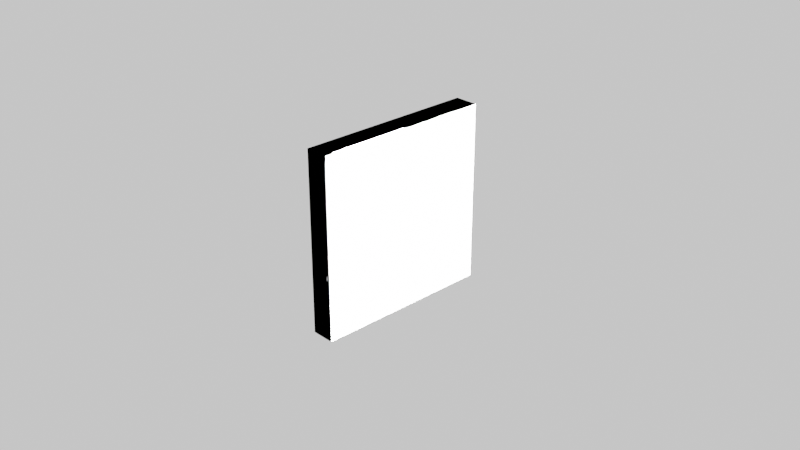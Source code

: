 # Source: Lab3_Ampermetr_PA1.blend  (saved by Blender 3.2.14; exported with 4.5.12 LTS)
import bpy
from mathutils import Matrix  # noqa: F401  (used for matrix-valued properties, if any)

bpy.ops.wm.read_factory_settings(use_empty=True)
scene = bpy.context.scene
scene.name = 'Scene'

# ---- collections
col_collection = bpy.data.collections.new('Collection'); scene.collection.children.link(col_collection)

# ---- materials (node trees are filled in below, after node groups)
mat_material = bpy.data.materials.new('Material')
mat_material.alpha_threshold = 0.0
mat_material.use_transparent_shadow = False
mat_material.diffuse_color = (1.0, 1.0, 1.0, 1.0)
mat_material.roughness = 1.0
mat_material.specular_intensity = 0.9931
mat_material.metallic = 1.0
mat_material.line_color = (0.0, 0.0, 0.0, 1.0)
mat_material_002 = bpy.data.materials.new('Material.002')
mat_material_002.use_transparent_shadow = False
mat_material_002.diffuse_color = (0.0, 0.0, 0.0, 1.0)
mat_material_002.metallic = 1.0
mat_material_003 = bpy.data.materials.new('Material.003')
mat_material_003.use_transparent_shadow = False
mat_material_003.diffuse_color = (0.0, 0.0, 0.0, 1.0)
mat_material_003.metallic = 1.0
mat_material_005 = bpy.data.materials.new('Material.005')
mat_material_005.use_transparent_shadow = False
mat_material_005.preview_render_type = 'FLUID'
mat_material_006 = bpy.data.materials.new('Material.006')
mat_material_006.use_transparent_shadow = False
mat_material_007 = bpy.data.materials.new('Material.007')
mat_material_007.surface_render_method = 'BLENDED'
mat_material_007.blend_method = 'BLEND'
mat_material_007.use_transparent_shadow = False
mat_material_007.roughness = 0.0
mat_material_007.specular_intensity = 1.0
mat_material_001 = bpy.data.materials.new('Material.001')
mat_material_001.use_transparent_shadow = False
mat_material_001.metallic = 1.0
mat_material_037 = bpy.data.materials.new('Material.037')
mat_material_037.use_transparent_shadow = False
mat_material_038 = bpy.data.materials.new('Material.038')
mat_material_038.use_transparent_shadow = False
mat_material_059 = bpy.data.materials.new('Material.059')
mat_material_059.use_transparent_shadow = False
mat_material_069 = bpy.data.materials.new('Material.069')
mat_material_069.use_transparent_shadow = False
mat_material_012 = bpy.data.materials.new('Material.012')
mat_material_012.use_transparent_shadow = False
mat_material_029 = bpy.data.materials.new('Material.029')
mat_material_029.use_transparent_shadow = False
mat_material_070 = bpy.data.materials.new('Material.070')
mat_material_070.use_transparent_shadow = False
mat_material_071 = bpy.data.materials.new('Material.071')
mat_material_071.use_transparent_shadow = False
mat_material_072 = bpy.data.materials.new('Material.072')
mat_material_072.use_transparent_shadow = False
mat_material_073 = bpy.data.materials.new('Material.073')
mat_material_073.use_transparent_shadow = False
mat_material_074 = bpy.data.materials.new('Material.074')
mat_material_074.use_transparent_shadow = False
mat_material_075 = bpy.data.materials.new('Material.075')
mat_material_075.use_transparent_shadow = False
mat_material_076 = bpy.data.materials.new('Material.076')
mat_material_076.use_transparent_shadow = False
mat_material_077 = bpy.data.materials.new('Material.077')
mat_material_077.use_transparent_shadow = False
mat_material_079 = bpy.data.materials.new('Material.079')
mat_material_079.use_transparent_shadow = False
mat_material_080 = bpy.data.materials.new('Material.080')
mat_material_080.use_transparent_shadow = False
mat_material_081 = bpy.data.materials.new('Material.081')
mat_material_081.use_transparent_shadow = False
mat_material_082 = bpy.data.materials.new('Material.082')
mat_material_082.use_transparent_shadow = False
mat_material_083 = bpy.data.materials.new('Material.083')
mat_material_083.use_transparent_shadow = False
mat_material_084 = bpy.data.materials.new('Material.084')
mat_material_084.use_transparent_shadow = False
mat_material_085 = bpy.data.materials.new('Material.085')
mat_material_085.use_transparent_shadow = False
mat_material_086 = bpy.data.materials.new('Material.086')
mat_material_086.use_transparent_shadow = False
mat_material_087 = bpy.data.materials.new('Material.087')
mat_material_087.use_transparent_shadow = False
mat_material_088 = bpy.data.materials.new('Material.088')
mat_material_088.use_transparent_shadow = False
mat_material_089 = bpy.data.materials.new('Material.089')
mat_material_089.use_transparent_shadow = False
mat_material_090 = bpy.data.materials.new('Material.090')
mat_material_090.use_transparent_shadow = False
mat_material_091 = bpy.data.materials.new('Material.091')
mat_material_091.use_transparent_shadow = False
mat_material_092 = bpy.data.materials.new('Material.092')
mat_material_092.use_transparent_shadow = False

# ---- material node trees
mat_material_005.use_nodes = True; mat_material_005.node_tree.nodes.clear()
_N = mat_material_005.node_tree.nodes; _L = mat_material_005.node_tree.links
n0 = _N.new('ShaderNodeBsdfPrincipled'); n0.name = 'Principled BSDF'; n0.location = (10, 300)
n0.distribution = 'GGX'
n0.subsurface_method = 'RANDOM_WALK_SKIN'
n0.inputs[0].default_value = (0.0, 0.0, 0.0, 1.0)
n0.inputs[2].default_value = 0.4034
n0.inputs[3].default_value = 5.95
n0.inputs[14].default_value = (0.0, 0.0, 0.0, 1.0)
n0.inputs[27].default_value = (0.0, 0.0, 0.0, 1.0)
n0.inputs[28].default_value = 1.0
n1 = _N.new('ShaderNodeOutputMaterial'); n1.name = 'Material Output'; n1.location = (300, 300)
_L.new(n0.outputs[0], n1.inputs[0])
n1.is_active_output = True
mat_material_006.use_nodes = True; mat_material_006.node_tree.nodes.clear()
_N = mat_material_006.node_tree.nodes; _L = mat_material_006.node_tree.links
n0 = _N.new('ShaderNodeOutputMaterial'); n0.name = 'Material Output'; n0.location = (300, 300)
n1 = _N.new('ShaderNodeBsdfPrincipled'); n1.name = 'Principled BSDF'; n1.location = (10, 300)
n1.distribution = 'GGX'
n1.subsurface_method = 'RANDOM_WALK_SKIN'
n1.inputs[0].default_value = (0.0, 0.0, 0.0, 1.0)
n1.inputs[2].default_value = 0.1303
n1.inputs[3].default_value = 1.45
n1.inputs[20].default_value = 0.0
n1.inputs[27].default_value = (0.0, 0.0, 0.0, 1.0)
n1.inputs[28].default_value = 1.0
_L.new(n1.outputs[0], n0.inputs[0])
n0.is_active_output = True
mat_material_007.use_nodes = True; mat_material_007.node_tree.nodes.clear()
_N = mat_material_007.node_tree.nodes; _L = mat_material_007.node_tree.links
n0 = _N.new('ShaderNodeOutputMaterial'); n0.name = 'Material Output'; n0.location = (358, 290)
n1 = _N.new('ShaderNodeAttribute'); n1.name = 'Attribute'; n1.location = (-122, -160)
n2 = _N.new('ShaderNodeBsdfPrincipled'); n2.name = 'Principled BSDF'; n2.location = (62, 966)
n2.distribution = 'GGX'
n2.subsurface_method = 'RANDOM_WALK_SKIN'
n2.inputs[1].default_value = 1.0
n2.inputs[2].default_value = 0.0
n2.inputs[3].default_value = 1.45
n2.inputs[4].default_value = 0.3613
n2.inputs[13].default_value = 1.0
n2.inputs[27].default_value = (0.0, 0.0, 0.0, 1.0)
n2.inputs[28].default_value = 1.0
_L.new(n2.outputs[0], n0.inputs[0])
n0.is_active_output = True
mat_material_001.use_nodes = True; mat_material_001.node_tree.nodes.clear()
_N = mat_material_001.node_tree.nodes; _L = mat_material_001.node_tree.links
n0 = _N.new('ShaderNodeBsdfPrincipled'); n0.name = 'Principled BSDF'; n0.location = (10, 300)
n0.distribution = 'GGX'
n0.subsurface_method = 'RANDOM_WALK_SKIN'
n0.inputs[0].default_value = (0.0, 0.0, 0.0, 1.0)
n0.inputs[1].default_value = 0.1933
n0.inputs[3].default_value = 1.45
n0.inputs[27].default_value = (0.0, 0.0, 0.0, 1.0)
n0.inputs[28].default_value = 1.0
n1 = _N.new('ShaderNodeOutputMaterial'); n1.name = 'Material Output'; n1.location = (300, 300)
_L.new(n0.outputs[0], n1.inputs[0])
n1.is_active_output = True
mat_material_037.use_nodes = True; mat_material_037.node_tree.nodes.clear()
_N = mat_material_037.node_tree.nodes; _L = mat_material_037.node_tree.links
n0 = _N.new('ShaderNodeBsdfPrincipled'); n0.name = 'Principled BSDF'; n0.location = (10, 300)
n0.distribution = 'GGX'
n0.subsurface_method = 'RANDOM_WALK_SKIN'
n0.inputs[0].default_value = (0.0, 0.0, 0.0, 1.0)
n0.inputs[1].default_value = 1.0
n0.inputs[3].default_value = 1.45
n0.inputs[27].default_value = (0.0, 0.0, 0.0, 1.0)
n0.inputs[28].default_value = 1.0
n1 = _N.new('ShaderNodeOutputMaterial'); n1.name = 'Material Output'; n1.location = (300, 300)
_L.new(n0.outputs[0], n1.inputs[0])
n1.is_active_output = True
mat_material_038.use_nodes = True; mat_material_038.node_tree.nodes.clear()
_N = mat_material_038.node_tree.nodes; _L = mat_material_038.node_tree.links
n0 = _N.new('ShaderNodeBsdfPrincipled'); n0.name = 'Principled BSDF'; n0.location = (10, 300)
n0.distribution = 'GGX'
n0.subsurface_method = 'RANDOM_WALK_SKIN'
n0.inputs[0].default_value = (0.0, 0.0, 0.0, 1.0)
n0.inputs[1].default_value = 1.0
n0.inputs[3].default_value = 1.45
n0.inputs[27].default_value = (0.0, 0.0, 0.0, 1.0)
n0.inputs[28].default_value = 1.0
n1 = _N.new('ShaderNodeOutputMaterial'); n1.name = 'Material Output'; n1.location = (300, 300)
_L.new(n0.outputs[0], n1.inputs[0])
n1.is_active_output = True
mat_material_059.use_nodes = True; mat_material_059.node_tree.nodes.clear()
_N = mat_material_059.node_tree.nodes; _L = mat_material_059.node_tree.links
n0 = _N.new('ShaderNodeBsdfPrincipled'); n0.name = 'Principled BSDF'; n0.location = (10, 300)
n0.distribution = 'GGX'
n0.subsurface_method = 'RANDOM_WALK_SKIN'
n0.inputs[0].default_value = (0.0, 0.0, 0.0, 1.0)
n0.inputs[1].default_value = 1.0
n0.inputs[3].default_value = 1.45
n0.inputs[27].default_value = (0.0, 0.0, 0.0, 1.0)
n0.inputs[28].default_value = 1.0
n1 = _N.new('ShaderNodeOutputMaterial'); n1.name = 'Material Output'; n1.location = (300, 300)
_L.new(n0.outputs[0], n1.inputs[0])
n1.is_active_output = True
mat_material_069.use_nodes = True; mat_material_069.node_tree.nodes.clear()
_N = mat_material_069.node_tree.nodes; _L = mat_material_069.node_tree.links
n0 = _N.new('ShaderNodeBsdfPrincipled'); n0.name = 'Principled BSDF'; n0.location = (10, 300)
n0.distribution = 'GGX'
n0.subsurface_method = 'RANDOM_WALK_SKIN'
n0.inputs[0].default_value = (0.0, 0.0, 0.0, 1.0)
n0.inputs[3].default_value = 1.45
n0.inputs[27].default_value = (0.0, 0.0, 0.0, 1.0)
n0.inputs[28].default_value = 1.0
n1 = _N.new('ShaderNodeOutputMaterial'); n1.name = 'Material Output'; n1.location = (300, 300)
_L.new(n0.outputs[0], n1.inputs[0])
n1.is_active_output = True
mat_material_012.use_nodes = True; mat_material_012.node_tree.nodes.clear()
_N = mat_material_012.node_tree.nodes; _L = mat_material_012.node_tree.links
n0 = _N.new('ShaderNodeBsdfPrincipled'); n0.name = 'Principled BSDF'; n0.location = (10, 300)
n0.distribution = 'GGX'
n0.subsurface_method = 'RANDOM_WALK_SKIN'
n0.inputs[0].default_value = (0.0, 0.0, 0.0, 1.0)
n0.inputs[1].default_value = 1.0
n0.inputs[3].default_value = 1.45
n0.inputs[27].default_value = (0.0, 0.0, 0.0, 1.0)
n0.inputs[28].default_value = 1.0
n1 = _N.new('ShaderNodeOutputMaterial'); n1.name = 'Material Output'; n1.location = (300, 300)
_L.new(n0.outputs[0], n1.inputs[0])
n1.is_active_output = True
mat_material_029.use_nodes = True; mat_material_029.node_tree.nodes.clear()
_N = mat_material_029.node_tree.nodes; _L = mat_material_029.node_tree.links
n0 = _N.new('ShaderNodeBsdfPrincipled'); n0.name = 'Principled BSDF'; n0.location = (10, 300)
n0.distribution = 'GGX'
n0.subsurface_method = 'RANDOM_WALK_SKIN'
n0.inputs[0].default_value = (0.0, 0.0, 0.0, 1.0)
n0.inputs[1].default_value = 1.0
n0.inputs[3].default_value = 1.45
n0.inputs[27].default_value = (0.0, 0.0, 0.0, 1.0)
n0.inputs[28].default_value = 1.0
n1 = _N.new('ShaderNodeOutputMaterial'); n1.name = 'Material Output'; n1.location = (300, 300)
_L.new(n0.outputs[0], n1.inputs[0])
n1.is_active_output = True
mat_material_070.use_nodes = True; mat_material_070.node_tree.nodes.clear()
_N = mat_material_070.node_tree.nodes; _L = mat_material_070.node_tree.links
n0 = _N.new('ShaderNodeBsdfPrincipled'); n0.name = 'Principled BSDF'; n0.location = (10, 300)
n0.distribution = 'GGX'
n0.subsurface_method = 'RANDOM_WALK_SKIN'
n0.inputs[0].default_value = (0.0, 0.0, 0.0, 1.0)
n0.inputs[1].default_value = 1.0
n0.inputs[3].default_value = 1.45
n0.inputs[27].default_value = (0.0, 0.0, 0.0, 1.0)
n0.inputs[28].default_value = 1.0
n1 = _N.new('ShaderNodeOutputMaterial'); n1.name = 'Material Output'; n1.location = (300, 300)
_L.new(n0.outputs[0], n1.inputs[0])
n1.is_active_output = True
mat_material_071.use_nodes = True; mat_material_071.node_tree.nodes.clear()
_N = mat_material_071.node_tree.nodes; _L = mat_material_071.node_tree.links
n0 = _N.new('ShaderNodeBsdfPrincipled'); n0.name = 'Principled BSDF'; n0.location = (10, 300)
n0.distribution = 'GGX'
n0.subsurface_method = 'RANDOM_WALK_SKIN'
n0.inputs[0].default_value = (0.0, 0.0, 0.0, 1.0)
n0.inputs[1].default_value = 1.0
n0.inputs[3].default_value = 1.45
n0.inputs[27].default_value = (0.0, 0.0, 0.0, 1.0)
n0.inputs[28].default_value = 1.0
n1 = _N.new('ShaderNodeOutputMaterial'); n1.name = 'Material Output'; n1.location = (300, 300)
_L.new(n0.outputs[0], n1.inputs[0])
n1.is_active_output = True
mat_material_072.use_nodes = True; mat_material_072.node_tree.nodes.clear()
_N = mat_material_072.node_tree.nodes; _L = mat_material_072.node_tree.links
n0 = _N.new('ShaderNodeBsdfPrincipled'); n0.name = 'Principled BSDF'; n0.location = (10, 300)
n0.distribution = 'GGX'
n0.subsurface_method = 'RANDOM_WALK_SKIN'
n0.inputs[0].default_value = (0.0, 0.0, 0.0, 1.0)
n0.inputs[1].default_value = 1.0
n0.inputs[3].default_value = 1.45
n0.inputs[27].default_value = (0.0, 0.0, 0.0, 1.0)
n0.inputs[28].default_value = 1.0
n1 = _N.new('ShaderNodeOutputMaterial'); n1.name = 'Material Output'; n1.location = (300, 300)
_L.new(n0.outputs[0], n1.inputs[0])
n1.is_active_output = True
mat_material_073.use_nodes = True; mat_material_073.node_tree.nodes.clear()
_N = mat_material_073.node_tree.nodes; _L = mat_material_073.node_tree.links
n0 = _N.new('ShaderNodeBsdfPrincipled'); n0.name = 'Principled BSDF'; n0.location = (10, 300)
n0.distribution = 'GGX'
n0.subsurface_method = 'RANDOM_WALK_SKIN'
n0.inputs[0].default_value = (0.0, 0.0, 0.0, 1.0)
n0.inputs[1].default_value = 1.0
n0.inputs[3].default_value = 1.45
n0.inputs[27].default_value = (0.0, 0.0, 0.0, 1.0)
n0.inputs[28].default_value = 1.0
n1 = _N.new('ShaderNodeOutputMaterial'); n1.name = 'Material Output'; n1.location = (300, 300)
_L.new(n0.outputs[0], n1.inputs[0])
n1.is_active_output = True
mat_material_074.use_nodes = True; mat_material_074.node_tree.nodes.clear()
_N = mat_material_074.node_tree.nodes; _L = mat_material_074.node_tree.links
n0 = _N.new('ShaderNodeBsdfPrincipled'); n0.name = 'Principled BSDF'; n0.location = (10, 300)
n0.distribution = 'GGX'
n0.subsurface_method = 'RANDOM_WALK_SKIN'
n0.inputs[0].default_value = (0.0, 0.0, 0.0, 1.0)
n0.inputs[1].default_value = 1.0
n0.inputs[3].default_value = 1.45
n0.inputs[27].default_value = (0.0, 0.0, 0.0, 1.0)
n0.inputs[28].default_value = 1.0
n1 = _N.new('ShaderNodeOutputMaterial'); n1.name = 'Material Output'; n1.location = (300, 300)
_L.new(n0.outputs[0], n1.inputs[0])
n1.is_active_output = True
mat_material_075.use_nodes = True; mat_material_075.node_tree.nodes.clear()
_N = mat_material_075.node_tree.nodes; _L = mat_material_075.node_tree.links
n0 = _N.new('ShaderNodeBsdfPrincipled'); n0.name = 'Principled BSDF'; n0.location = (10, 300)
n0.distribution = 'GGX'
n0.subsurface_method = 'RANDOM_WALK_SKIN'
n0.inputs[0].default_value = (0.0, 0.0, 0.0, 1.0)
n0.inputs[1].default_value = 1.0
n0.inputs[3].default_value = 1.45
n0.inputs[27].default_value = (0.0, 0.0, 0.0, 1.0)
n0.inputs[28].default_value = 1.0
n1 = _N.new('ShaderNodeOutputMaterial'); n1.name = 'Material Output'; n1.location = (300, 300)
_L.new(n0.outputs[0], n1.inputs[0])
n1.is_active_output = True
mat_material_076.use_nodes = True; mat_material_076.node_tree.nodes.clear()
_N = mat_material_076.node_tree.nodes; _L = mat_material_076.node_tree.links
n0 = _N.new('ShaderNodeBsdfPrincipled'); n0.name = 'Principled BSDF'; n0.location = (10, 300)
n0.distribution = 'GGX'
n0.subsurface_method = 'RANDOM_WALK_SKIN'
n0.inputs[0].default_value = (0.0, 0.0, 0.0, 1.0)
n0.inputs[1].default_value = 1.0
n0.inputs[3].default_value = 1.45
n0.inputs[27].default_value = (0.0, 0.0, 0.0, 1.0)
n0.inputs[28].default_value = 1.0
n1 = _N.new('ShaderNodeOutputMaterial'); n1.name = 'Material Output'; n1.location = (300, 300)
_L.new(n0.outputs[0], n1.inputs[0])
n1.is_active_output = True
mat_material_077.use_nodes = True; mat_material_077.node_tree.nodes.clear()
_N = mat_material_077.node_tree.nodes; _L = mat_material_077.node_tree.links
n0 = _N.new('ShaderNodeBsdfPrincipled'); n0.name = 'Principled BSDF'; n0.location = (10, 300)
n0.distribution = 'GGX'
n0.subsurface_method = 'RANDOM_WALK_SKIN'
n0.inputs[0].default_value = (0.0, 0.0, 0.0, 1.0)
n0.inputs[1].default_value = 1.0
n0.inputs[3].default_value = 1.45
n0.inputs[27].default_value = (0.0, 0.0, 0.0, 1.0)
n0.inputs[28].default_value = 1.0
n1 = _N.new('ShaderNodeOutputMaterial'); n1.name = 'Material Output'; n1.location = (300, 300)
_L.new(n0.outputs[0], n1.inputs[0])
n1.is_active_output = True
mat_material_079.use_nodes = True; mat_material_079.node_tree.nodes.clear()
_N = mat_material_079.node_tree.nodes; _L = mat_material_079.node_tree.links
n0 = _N.new('ShaderNodeBsdfPrincipled'); n0.name = 'Principled BSDF'; n0.location = (10, 300)
n0.distribution = 'GGX'
n0.subsurface_method = 'RANDOM_WALK_SKIN'
n0.inputs[0].default_value = (0.0, 0.0, 0.0, 1.0)
n0.inputs[1].default_value = 1.0
n0.inputs[3].default_value = 1.45
n0.inputs[27].default_value = (0.0, 0.0, 0.0, 1.0)
n0.inputs[28].default_value = 1.0
n1 = _N.new('ShaderNodeOutputMaterial'); n1.name = 'Material Output'; n1.location = (300, 300)
_L.new(n0.outputs[0], n1.inputs[0])
n1.is_active_output = True
mat_material_080.use_nodes = True; mat_material_080.node_tree.nodes.clear()
_N = mat_material_080.node_tree.nodes; _L = mat_material_080.node_tree.links
n0 = _N.new('ShaderNodeBsdfPrincipled'); n0.name = 'Principled BSDF'; n0.location = (10, 300)
n0.distribution = 'GGX'
n0.subsurface_method = 'RANDOM_WALK_SKIN'
n0.inputs[0].default_value = (0.0, 0.0, 0.0, 1.0)
n0.inputs[1].default_value = 1.0
n0.inputs[3].default_value = 1.45
n0.inputs[27].default_value = (0.0, 0.0, 0.0, 1.0)
n0.inputs[28].default_value = 1.0
n1 = _N.new('ShaderNodeOutputMaterial'); n1.name = 'Material Output'; n1.location = (300, 300)
_L.new(n0.outputs[0], n1.inputs[0])
n1.is_active_output = True
mat_material_081.use_nodes = True; mat_material_081.node_tree.nodes.clear()
_N = mat_material_081.node_tree.nodes; _L = mat_material_081.node_tree.links
n0 = _N.new('ShaderNodeBsdfPrincipled'); n0.name = 'Principled BSDF'; n0.location = (10, 300)
n0.distribution = 'GGX'
n0.subsurface_method = 'RANDOM_WALK_SKIN'
n0.inputs[0].default_value = (0.0, 0.0, 0.0, 1.0)
n0.inputs[1].default_value = 1.0
n0.inputs[3].default_value = 1.45
n0.inputs[27].default_value = (0.0, 0.0, 0.0, 1.0)
n0.inputs[28].default_value = 1.0
n1 = _N.new('ShaderNodeOutputMaterial'); n1.name = 'Material Output'; n1.location = (300, 300)
_L.new(n0.outputs[0], n1.inputs[0])
n1.is_active_output = True
mat_material_082.use_nodes = True; mat_material_082.node_tree.nodes.clear()
_N = mat_material_082.node_tree.nodes; _L = mat_material_082.node_tree.links
n0 = _N.new('ShaderNodeBsdfPrincipled'); n0.name = 'Principled BSDF'; n0.location = (10, 300)
n0.distribution = 'GGX'
n0.subsurface_method = 'RANDOM_WALK_SKIN'
n0.inputs[0].default_value = (0.0, 0.0, 0.0, 1.0)
n0.inputs[1].default_value = 1.0
n0.inputs[3].default_value = 1.45
n0.inputs[27].default_value = (0.0, 0.0, 0.0, 1.0)
n0.inputs[28].default_value = 1.0
n1 = _N.new('ShaderNodeOutputMaterial'); n1.name = 'Material Output'; n1.location = (300, 300)
_L.new(n0.outputs[0], n1.inputs[0])
n1.is_active_output = True
mat_material_083.use_nodes = True; mat_material_083.node_tree.nodes.clear()
_N = mat_material_083.node_tree.nodes; _L = mat_material_083.node_tree.links
n0 = _N.new('ShaderNodeBsdfPrincipled'); n0.name = 'Principled BSDF'; n0.location = (10, 300)
n0.distribution = 'GGX'
n0.subsurface_method = 'RANDOM_WALK_SKIN'
n0.inputs[0].default_value = (0.0, 0.0, 0.0, 1.0)
n0.inputs[1].default_value = 1.0
n0.inputs[3].default_value = 1.45
n0.inputs[27].default_value = (0.0, 0.0, 0.0, 1.0)
n0.inputs[28].default_value = 1.0
n1 = _N.new('ShaderNodeOutputMaterial'); n1.name = 'Material Output'; n1.location = (300, 300)
_L.new(n0.outputs[0], n1.inputs[0])
n1.is_active_output = True
mat_material_084.use_nodes = True; mat_material_084.node_tree.nodes.clear()
_N = mat_material_084.node_tree.nodes; _L = mat_material_084.node_tree.links
n0 = _N.new('ShaderNodeBsdfPrincipled'); n0.name = 'Principled BSDF'; n0.location = (10, 300)
n0.distribution = 'GGX'
n0.subsurface_method = 'RANDOM_WALK_SKIN'
n0.inputs[0].default_value = (0.0, 0.0, 0.0, 1.0)
n0.inputs[1].default_value = 1.0
n0.inputs[3].default_value = 1.45
n0.inputs[27].default_value = (0.0, 0.0, 0.0, 1.0)
n0.inputs[28].default_value = 1.0
n1 = _N.new('ShaderNodeOutputMaterial'); n1.name = 'Material Output'; n1.location = (300, 300)
_L.new(n0.outputs[0], n1.inputs[0])
n1.is_active_output = True
mat_material_085.use_nodes = True; mat_material_085.node_tree.nodes.clear()
_N = mat_material_085.node_tree.nodes; _L = mat_material_085.node_tree.links
n0 = _N.new('ShaderNodeBsdfPrincipled'); n0.name = 'Principled BSDF'; n0.location = (10, 300)
n0.distribution = 'GGX'
n0.subsurface_method = 'RANDOM_WALK_SKIN'
n0.inputs[0].default_value = (0.0, 0.0, 0.0, 1.0)
n0.inputs[1].default_value = 1.0
n0.inputs[3].default_value = 1.45
n0.inputs[27].default_value = (0.0, 0.0, 0.0, 1.0)
n0.inputs[28].default_value = 1.0
n1 = _N.new('ShaderNodeOutputMaterial'); n1.name = 'Material Output'; n1.location = (300, 300)
_L.new(n0.outputs[0], n1.inputs[0])
n1.is_active_output = True
mat_material_086.use_nodes = True; mat_material_086.node_tree.nodes.clear()
_N = mat_material_086.node_tree.nodes; _L = mat_material_086.node_tree.links
n0 = _N.new('ShaderNodeBsdfPrincipled'); n0.name = 'Principled BSDF'; n0.location = (10, 300)
n0.distribution = 'GGX'
n0.subsurface_method = 'RANDOM_WALK_SKIN'
n0.inputs[0].default_value = (0.0, 0.0, 0.0, 1.0)
n0.inputs[1].default_value = 1.0
n0.inputs[3].default_value = 1.45
n0.inputs[27].default_value = (0.0, 0.0, 0.0, 1.0)
n0.inputs[28].default_value = 1.0
n1 = _N.new('ShaderNodeOutputMaterial'); n1.name = 'Material Output'; n1.location = (300, 300)
_L.new(n0.outputs[0], n1.inputs[0])
n1.is_active_output = True
mat_material_087.use_nodes = True; mat_material_087.node_tree.nodes.clear()
_N = mat_material_087.node_tree.nodes; _L = mat_material_087.node_tree.links
n0 = _N.new('ShaderNodeBsdfPrincipled'); n0.name = 'Principled BSDF'; n0.location = (10, 300)
n0.distribution = 'GGX'
n0.subsurface_method = 'RANDOM_WALK_SKIN'
n0.inputs[0].default_value = (0.0, 0.0, 0.0, 1.0)
n0.inputs[1].default_value = 1.0
n0.inputs[3].default_value = 1.45
n0.inputs[27].default_value = (0.0, 0.0, 0.0, 1.0)
n0.inputs[28].default_value = 1.0
n1 = _N.new('ShaderNodeOutputMaterial'); n1.name = 'Material Output'; n1.location = (300, 300)
_L.new(n0.outputs[0], n1.inputs[0])
n1.is_active_output = True
mat_material_088.use_nodes = True; mat_material_088.node_tree.nodes.clear()
_N = mat_material_088.node_tree.nodes; _L = mat_material_088.node_tree.links
n0 = _N.new('ShaderNodeBsdfPrincipled'); n0.name = 'Principled BSDF'; n0.location = (10, 300)
n0.distribution = 'GGX'
n0.subsurface_method = 'RANDOM_WALK_SKIN'
n0.inputs[0].default_value = (0.0, 0.0, 0.0, 1.0)
n0.inputs[3].default_value = 1.45
n0.inputs[27].default_value = (0.0, 0.0, 0.0, 1.0)
n0.inputs[28].default_value = 1.0
n1 = _N.new('ShaderNodeOutputMaterial'); n1.name = 'Material Output'; n1.location = (300, 300)
_L.new(n0.outputs[0], n1.inputs[0])
n1.is_active_output = True
mat_material_089.use_nodes = True; mat_material_089.node_tree.nodes.clear()
_N = mat_material_089.node_tree.nodes; _L = mat_material_089.node_tree.links
n0 = _N.new('ShaderNodeBsdfPrincipled'); n0.name = 'Principled BSDF'; n0.location = (10, 300)
n0.distribution = 'GGX'
n0.subsurface_method = 'RANDOM_WALK_SKIN'
n0.inputs[0].default_value = (0.0, 0.0, 0.0, 1.0)
n0.inputs[3].default_value = 1.45
n0.inputs[27].default_value = (0.0, 0.0, 0.0, 1.0)
n0.inputs[28].default_value = 1.0
n1 = _N.new('ShaderNodeOutputMaterial'); n1.name = 'Material Output'; n1.location = (300, 300)
_L.new(n0.outputs[0], n1.inputs[0])
n1.is_active_output = True
mat_material_090.use_nodes = True; mat_material_090.node_tree.nodes.clear()
_N = mat_material_090.node_tree.nodes; _L = mat_material_090.node_tree.links
n0 = _N.new('ShaderNodeBsdfPrincipled'); n0.name = 'Principled BSDF'; n0.location = (10, 300)
n0.distribution = 'GGX'
n0.subsurface_method = 'RANDOM_WALK_SKIN'
n0.inputs[0].default_value = (0.0, 0.0, 0.0, 1.0)
n0.inputs[3].default_value = 1.45
n0.inputs[27].default_value = (0.0, 0.0, 0.0, 1.0)
n0.inputs[28].default_value = 1.0
n1 = _N.new('ShaderNodeOutputMaterial'); n1.name = 'Material Output'; n1.location = (300, 300)
_L.new(n0.outputs[0], n1.inputs[0])
n1.is_active_output = True
mat_material_091.use_nodes = True; mat_material_091.node_tree.nodes.clear()
_N = mat_material_091.node_tree.nodes; _L = mat_material_091.node_tree.links
n0 = _N.new('ShaderNodeBsdfPrincipled'); n0.name = 'Principled BSDF'; n0.location = (10, 300)
n0.distribution = 'GGX'
n0.subsurface_method = 'RANDOM_WALK_SKIN'
n0.inputs[0].default_value = (0.0, 0.0, 0.0, 1.0)
n0.inputs[3].default_value = 1.45
n0.inputs[27].default_value = (0.0, 0.0, 0.0, 1.0)
n0.inputs[28].default_value = 1.0
n1 = _N.new('ShaderNodeOutputMaterial'); n1.name = 'Material Output'; n1.location = (300, 300)
_L.new(n0.outputs[0], n1.inputs[0])
n1.is_active_output = True
mat_material_092.use_nodes = True; mat_material_092.node_tree.nodes.clear()
_N = mat_material_092.node_tree.nodes; _L = mat_material_092.node_tree.links
n0 = _N.new('ShaderNodeBsdfPrincipled'); n0.name = 'Principled BSDF'; n0.location = (10, 300)
n0.distribution = 'GGX'
n0.subsurface_method = 'RANDOM_WALK_SKIN'
n0.inputs[0].default_value = (0.0, 0.0, 0.0, 1.0)
n0.inputs[3].default_value = 1.45
n0.inputs[27].default_value = (0.0, 0.0, 0.0, 1.0)
n0.inputs[28].default_value = 1.0
n1 = _N.new('ShaderNodeOutputMaterial'); n1.name = 'Material Output'; n1.location = (300, 300)
_L.new(n0.outputs[0], n1.inputs[0])
n1.is_active_output = True

# ---- world
world_world = bpy.data.worlds.new('World'); scene.world = world_world
world_world.use_nodes = True; world_world.node_tree.nodes.clear()
_N = world_world.node_tree.nodes; _L = world_world.node_tree.links
n0 = _N.new('ShaderNodeOutputWorld'); n0.name = 'World Output'; n0.location = (300, 300)
n1 = _N.new('ShaderNodeBackground'); n1.name = 'Background'; n1.location = (10, 300)
_L.new(n1.outputs[0], n0.inputs[0])
n0.is_active_output = True
world_world.color = (0.05088, 0.05088, 0.05088)
world_world.use_sun_shadow = False
world_world.sun_shadow_jitter_overblur = 0.0

# ---- cameras
cam_camera = bpy.data.cameras.new('Camera')
cam_camera.clip_end = 100.0
cam_camera.ortho_scale = 7.314

# ---- lights
light_light = bpy.data.lights.new('Light', 'SUN')
light_light.transmission_factor = 0.0
light_light.angle = 0.1993
light_light.energy = 1000.0
light_light.shadow_soft_size = 0.1
light_light.shadow_cascade_max_distance = 1000.0
light_sun = bpy.data.lights.new('Sun', 'POINT')
light_sun.transmission_factor = 0.0
light_sun.energy = 140.9
light_sun.shadow_soft_size = 0.125
light_sun.shadow_maximum_resolution = 0.006
light_sun.use_absolute_resolution = True

# ---- meshes
me_cube = bpy.data.meshes.new('Cube')
me_cube.from_pydata([(1.0, 1.0, 1.0), (1.0, 1.0, -1.0), (1.0, -1.0, 1.0), (1.0, -1.0, -1.0), (-1.0, 1.0, 1.0), (-1.0, 1.0, -1.0), (-1.0, -1.0, 1.0), (-1.0, -1.0, -1.0)], [], [(0, 4, 6, 2), (3, 2, 6, 7), (7, 6, 4, 5), (5, 1, 3, 7), (1, 0, 2, 3), (5, 4, 0, 1)])
_uv = me_cube.uv_layers.new(name='UVMap')
_uv.uv.foreach_set('vector', [0.625, 0.5, 0.875, 0.5, 0.875, 0.75, 0.625, 0.75, 0.375, 0.75, 0.625, 0.75, 0.625, 1.0, 0.375, 1.0, 0.375, 0.0, 0.625, 0.0, 0.625, 0.25, 0.375, 0.25, 0.125, 0.5, 0.375, 0.5, 0.375, 0.75, 0.125, 0.75, 0.375, 0.5, 0.625, 0.5, 0.625, 0.75, 0.375, 0.75, 0.375, 0.25, 0.625, 0.25, 0.625, 0.5, 0.375, 0.5])
me_cube.materials.append(mat_material)
me_cube.use_mirror_vertex_groups = False
me_cube.update()
me_cube_001 = bpy.data.meshes.new('Cube.001')
me_cube_001.from_pydata([(-1.0, -1.0, -1.0), (-1.0, -1.0, 1.0), (-1.0, 1.0, -1.0), (-1.0, 1.0, 1.0), (1.0, -1.0, -1.0), (1.0, -1.0, 1.0), (1.0, 1.0, -1.0), (1.0, 1.0, 1.0)], [], [(0, 1, 3, 2), (2, 3, 7, 6), (6, 7, 5, 4), (4, 5, 1, 0), (2, 6, 4, 0), (7, 3, 1, 5)])
_uv = me_cube_001.uv_layers.new(name='UVMap')
_uv.uv.foreach_set('vector', [0.375, 0.0, 0.625, 0.0, 0.625, 0.25, 0.375, 0.25, 0.375, 0.25, 0.625, 0.25, 0.625, 0.5, 0.375, 0.5, 0.375, 0.5, 0.625, 0.5, 0.625, 0.75, 0.375, 0.75, 0.375, 0.75, 0.625, 0.75, 0.625, 1.0, 0.375, 1.0, 0.125, 0.5, 0.375, 0.5, 0.375, 0.75, 0.125, 0.75, 0.625, 0.5, 0.875, 0.5, 0.875, 0.75, 0.625, 0.75])
me_cube_001.materials.append(mat_material_002)
me_cube_001.update()
me_cube_002 = bpy.data.meshes.new('Cube.002')
me_cube_002.from_pydata([(-1.0, -1.0, -1.0), (-1.0, -1.0, 1.0), (-1.0, 1.0, -1.0), (-1.0, 1.0, 1.0), (1.0, -1.0, -1.0), (1.0, -1.0, 1.0), (1.0, 1.0, -1.0), (1.0, 1.0, 1.0)], [], [(0, 1, 3, 2), (2, 3, 7, 6), (6, 7, 5, 4), (4, 5, 1, 0), (2, 6, 4, 0), (7, 3, 1, 5)])
_uv = me_cube_002.uv_layers.new(name='UVMap')
_uv.uv.foreach_set('vector', [0.375, 0.0, 0.625, 0.0, 0.625, 0.25, 0.375, 0.25, 0.375, 0.25, 0.625, 0.25, 0.625, 0.5, 0.375, 0.5, 0.375, 0.5, 0.625, 0.5, 0.625, 0.75, 0.375, 0.75, 0.375, 0.75, 0.625, 0.75, 0.625, 1.0, 0.375, 1.0, 0.125, 0.5, 0.375, 0.5, 0.375, 0.75, 0.125, 0.75, 0.625, 0.5, 0.875, 0.5, 0.875, 0.75, 0.625, 0.75])
me_cube_002.materials.append(mat_material_003)
me_cube_002.update()
me_cone = bpy.data.meshes.new('Cone')
me_cone.from_pydata([(0.0, 1.0, -1.0), (0.1951, 0.9808, -1.0), (0.3827, 0.9239, -1.0), (0.5556, 0.8315, -1.0), (0.7071, 0.7071, -1.0), (0.8315, 0.5556, -1.0), (0.9239, 0.3827, -1.0), (0.9808, 0.1951, -1.0), (1.0, -4.371e-08, -1.0), (0.9808, -0.1951, -1.0), (0.9239, -0.3827, -1.0), (0.8315, -0.5556, -1.0), (0.7071, -0.7071, -1.0), (0.5556, -0.8315, -1.0), (0.3827, -0.9239, -1.0), (0.1951, -0.9808, -1.0), (-8.742e-08, -1.0, -1.0), (-0.1951, -0.9808, -1.0), (-0.3827, -0.9239, -1.0), (-0.5556, -0.8315, -1.0), (-0.7071, -0.7071, -1.0), (-0.8315, -0.5556, -1.0), (-0.9239, -0.3827, -1.0), (-0.9808, -0.1951, -1.0), (-1.0, 1.192e-08, -1.0), (-0.9808, 0.1951, -1.0), (-0.9239, 0.3827, -1.0), (-0.8315, 0.5556, -1.0), (-0.7071, 0.7071, -1.0), (-0.5556, 0.8315, -1.0), (-0.3827, 0.9239, -1.0), (-0.1951, 0.9808, -1.0), (0.0, 0.0, 1.0)], [], [(0, 32, 1), (1, 32, 2), (2, 32, 3), (3, 32, 4), (4, 32, 5), (5, 32, 6), (6, 32, 7), (7, 32, 8), (8, 32, 9), (9, 32, 10), (10, 32, 11), (11, 32, 12), (12, 32, 13), (13, 32, 14), (14, 32, 15), (15, 32, 16), (16, 32, 17), (17, 32, 18), (18, 32, 19), (19, 32, 20), (20, 32, 21), (21, 32, 22), (22, 32, 23), (23, 32, 24), (24, 32, 25), (25, 32, 26), (26, 32, 27), (27, 32, 28), (28, 32, 29), (29, 32, 30), (0, 1, 2, 3, 4, 5, 6, 7, 8, 9, 10, 11, 12, 13, 14, 15, 16, 17, 18, 19, 20, 21, 22, 23, 24, 25, 26, 27, 28, 29, 30, 31), (30, 32, 31), (31, 32, 0)])
_uv = me_cone.uv_layers.new(name='UVMap')
_uv.uv.foreach_set('vector', [0.25, 0.49, 0.25, 0.25, 0.2968, 0.4854, 0.2968, 0.4854, 0.25, 0.25, 0.3418, 0.4717, 0.3418, 0.4717, 0.25, 0.25, 0.3833, 0.4496, 0.3833, 0.4496, 0.25, 0.25, 0.4197, 0.4197, 0.4197, 0.4197, 0.25, 0.25, 0.4496, 0.3833, 0.4496, 0.3833, 0.25, 0.25, 0.4717, 0.3418, 0.4717, 0.3418, 0.25, 0.25, 0.4854, 0.2968, 0.4854, 0.2968, 0.25, 0.25, 0.49, 0.25, 0.49, 0.25, 0.25, 0.25, 0.4854, 0.2032, 0.4854, 0.2032, 0.25, 0.25, 0.4717, 0.1582, 0.4717, 0.1582, 0.25, 0.25, 0.4496, 0.1167, 0.4496, 0.1167, 0.25, 0.25, 0.4197, 0.08029, 0.4197, 0.08029, 0.25, 0.25, 0.3833, 0.05045, 0.3833, 0.05045, 0.25, 0.25, 0.3418, 0.02827, 0.3418, 0.02827, 0.25, 0.25, 0.2968, 0.01461, 0.2968, 0.01461, 0.25, 0.25, 0.25, 0.01, 0.25, 0.01, 0.25, 0.25, 0.2032, 0.01461, 0.2032, 0.01461, 0.25, 0.25, 0.1582, 0.02827, 0.1582, 0.02827, 0.25, 0.25, 0.1167, 0.05045, 0.1167, 0.05045, 0.25, 0.25, 0.08029, 0.08029, 0.08029, 0.08029, 0.25, 0.25, 0.05045, 0.1167, 0.05045, 0.1167, 0.25, 0.25, 0.02827, 0.1582, 0.02827, 0.1582, 0.25, 0.25, 0.01461, 0.2032, 0.01461, 0.2032, 0.25, 0.25, 0.01, 0.25, 0.01, 0.25, 0.25, 0.25, 0.01461, 0.2968, 0.01461, 0.2968, 0.25, 0.25, 0.02827, 0.3418, 0.02827, 0.3418, 0.25, 0.25, 0.05045, 0.3833, 0.05045, 0.3833, 0.25, 0.25, 0.08029, 0.4197, 0.08029, 0.4197, 0.25, 0.25, 0.1167, 0.4496, 0.1167, 0.4496, 0.25, 0.25, 0.1582, 0.4717, 0.75, 0.49, 0.7968, 0.4854, 0.8418, 0.4717, 0.8833, 0.4496, 0.9197, 0.4197, 0.9496, 0.3833, 0.9717, 0.3418, 0.9854, 0.2968, 0.99, 0.25, 0.9854, 0.2032, 0.9717, 0.1582, 0.9496, 0.1167, 0.9197, 0.08029, 0.8833, 0.05045, 0.8418, 0.02827, 0.7968, 0.01461, 0.75, 0.01, 0.7032, 0.01461, 0.6582, 0.02827, 0.6167, 0.05045, 0.5803, 0.08029, 0.5504, 0.1167, 0.5283, 0.1582, 0.5146, 0.2032, 0.51, 0.25, 0.5146, 0.2968, 0.5283, 0.3418, 0.5504, 0.3833, 0.5803, 0.4197, 0.6167, 0.4496, 0.6582, 0.4717, 0.7032, 0.4854, 0.1582, 0.4717, 0.25, 0.25, 0.2032, 0.4854, 0.2032, 0.4854, 0.25, 0.25, 0.25, 0.49])
me_cone.materials.append(mat_material_005)
me_cone.update()
me_cylinder = bpy.data.meshes.new('Cylinder')
me_cylinder.from_pydata([(0.0, 1.0, -1.0), (0.0, 1.0, 1.0), (0.1951, 0.9808, -1.0), (0.1951, 0.9808, 1.0), (0.3827, 0.9239, -1.0), (0.3827, 0.9239, 1.0), (0.5556, 0.8315, -1.0), (0.5556, 0.8315, 1.0), (0.7071, 0.7071, -1.0), (0.7071, 0.7071, 1.0), (0.8315, 0.5556, -1.0), (0.8315, 0.5556, 1.0), (0.9239, 0.3827, -1.0), (0.9239, 0.3827, 1.0), (0.9808, 0.1951, -1.0), (0.9808, 0.1951, 1.0), (1.0, -4.371e-08, -1.0), (1.0, -4.371e-08, 1.0), (0.9808, -0.1951, -1.0), (0.9808, -0.1951, 1.0), (0.9239, -0.3827, -1.0), (0.9239, -0.3827, 1.0), (0.8315, -0.5556, -1.0), (0.8315, -0.5556, 1.0), (0.7071, -0.7071, -1.0), (0.7071, -0.7071, 1.0), (0.5556, -0.8315, -1.0), (0.5556, -0.8315, 1.0), (0.3827, -0.9239, -1.0), (0.3827, -0.9239, 1.0), (0.1951, -0.9808, -1.0), (0.1951, -0.9808, 1.0), (-8.742e-08, -1.0, -1.0), (-8.742e-08, -1.0, 1.0), (-0.1951, -0.9808, -1.0), (-0.1951, -0.9808, 1.0), (-0.3827, -0.9239, -1.0), (-0.3827, -0.9239, 1.0), (-0.5556, -0.8315, -1.0), (-0.5556, -0.8315, 1.0), (-0.7071, -0.7071, -1.0), (-0.7071, -0.7071, 1.0), (-0.8315, -0.5556, -1.0), (-0.8315, -0.5556, 1.0), (-0.9239, -0.3827, -1.0), (-0.9239, -0.3827, 1.0), (-0.9808, -0.1951, -1.0), (-0.9808, -0.1951, 1.0), (-1.0, 1.192e-08, -1.0), (-1.0, 1.192e-08, 1.0), (-0.9808, 0.1951, -1.0), (-0.9808, 0.1951, 1.0), (-0.9239, 0.3827, -1.0), (-0.9239, 0.3827, 1.0), (-0.8315, 0.5556, -1.0), (-0.8315, 0.5556, 1.0), (-0.7071, 0.7071, -1.0), (-0.7071, 0.7071, 1.0), (-0.5556, 0.8315, -1.0), (-0.5556, 0.8315, 1.0), (-0.3827, 0.9239, -1.0), (-0.3827, 0.9239, 1.0), (-0.1951, 0.9808, -1.0), (-0.1951, 0.9808, 1.0)], [], [(0, 1, 3, 2), (2, 3, 5, 4), (4, 5, 7, 6), (6, 7, 9, 8), (8, 9, 11, 10), (10, 11, 13, 12), (12, 13, 15, 14), (14, 15, 17, 16), (16, 17, 19, 18), (18, 19, 21, 20), (20, 21, 23, 22), (22, 23, 25, 24), (24, 25, 27, 26), (26, 27, 29, 28), (28, 29, 31, 30), (30, 31, 33, 32), (32, 33, 35, 34), (34, 35, 37, 36), (36, 37, 39, 38), (38, 39, 41, 40), (40, 41, 43, 42), (42, 43, 45, 44), (44, 45, 47, 46), (46, 47, 49, 48), (48, 49, 51, 50), (50, 51, 53, 52), (52, 53, 55, 54), (54, 55, 57, 56), (56, 57, 59, 58), (58, 59, 61, 60), (3, 1, 63, 61, 59, 57, 55, 53, 51, 49, 47, 45, 43, 41, 39, 37, 35, 33, 31, 29, 27, 25, 23, 21, 19, 17, 15, 13, 11, 9, 7, 5), (60, 61, 63, 62), (62, 63, 1, 0), (0, 2, 4, 6, 8, 10, 12, 14, 16, 18, 20, 22, 24, 26, 28, 30, 32, 34, 36, 38, 40, 42, 44, 46, 48, 50, 52, 54, 56, 58, 60, 62)])
_uv = me_cylinder.uv_layers.new(name='UVMap')
_uv.uv.foreach_set('vector', [1.0, 0.5, 1.0, 1.0, 0.9688, 1.0, 0.9688, 0.5, 0.9688, 0.5, 0.9688, 1.0, 0.9375, 1.0, 0.9375, 0.5, 0.9375, 0.5, 0.9375, 1.0, 0.9062, 1.0, 0.9062, 0.5, 0.9062, 0.5, 0.9062, 1.0, 0.875, 1.0, 0.875, 0.5, 0.875, 0.5, 0.875, 1.0, 0.8438, 1.0, 0.8438, 0.5, 0.8438, 0.5, 0.8438, 1.0, 0.8125, 1.0, 0.8125, 0.5, 0.8125, 0.5, 0.8125, 1.0, 0.7812, 1.0, 0.7812, 0.5, 0.7812, 0.5, 0.7812, 1.0, 0.75, 1.0, 0.75, 0.5, 0.75, 0.5, 0.75, 1.0, 0.7188, 1.0, 0.7188, 0.5, 0.7188, 0.5, 0.7188, 1.0, 0.6875, 1.0, 0.6875, 0.5, 0.6875, 0.5, 0.6875, 1.0, 0.6562, 1.0, 0.6562, 0.5, 0.6562, 0.5, 0.6562, 1.0, 0.625, 1.0, 0.625, 0.5, 0.625, 0.5, 0.625, 1.0, 0.5938, 1.0, 0.5938, 0.5, 0.5938, 0.5, 0.5938, 1.0, 0.5625, 1.0, 0.5625, 0.5, 0.5625, 0.5, 0.5625, 1.0, 0.5312, 1.0, 0.5312, 0.5, 0.5312, 0.5, 0.5312, 1.0, 0.5, 1.0, 0.5, 0.5, 0.5, 0.5, 0.5, 1.0, 0.4688, 1.0, 0.4688, 0.5, 0.4688, 0.5, 0.4688, 1.0, 0.4375, 1.0, 0.4375, 0.5, 0.4375, 0.5, 0.4375, 1.0, 0.4062, 1.0, 0.4062, 0.5, 0.4062, 0.5, 0.4062, 1.0, 0.375, 1.0, 0.375, 0.5, 0.375, 0.5, 0.375, 1.0, 0.3438, 1.0, 0.3438, 0.5, 0.3438, 0.5, 0.3438, 1.0, 0.3125, 1.0, 0.3125, 0.5, 0.3125, 0.5, 0.3125, 1.0, 0.2812, 1.0, 0.2812, 0.5, 0.2812, 0.5, 0.2812, 1.0, 0.25, 1.0, 0.25, 0.5, 0.25, 0.5, 0.25, 1.0, 0.2188, 1.0, 0.2188, 0.5, 0.2188, 0.5, 0.2188, 1.0, 0.1875, 1.0, 0.1875, 0.5, 0.1875, 0.5, 0.1875, 1.0, 0.1562, 1.0, 0.1562, 0.5, 0.1562, 0.5, 0.1562, 1.0, 0.125, 1.0, 0.125, 0.5, 0.125, 0.5, 0.125, 1.0, 0.09375, 1.0, 0.09375, 0.5, 0.09375, 0.5, 0.09375, 1.0, 0.0625, 1.0, 0.0625, 0.5, 0.2968, 0.4854, 0.25, 0.49, 0.2032, 0.4854, 0.1582, 0.4717, 0.1167, 0.4496, 0.08029, 0.4197, 0.05045, 0.3833, 0.02827, 0.3418, 0.01461, 0.2968, 0.01, 0.25, 0.01461, 0.2032, 0.02827, 0.1582, 0.05045, 0.1167, 0.08029, 0.08029, 0.1167, 0.05045, 0.1582, 0.02827, 0.2032, 0.01461, 0.25, 0.01, 0.2968, 0.01461, 0.3418, 0.02827, 0.3833, 0.05045, 0.4197, 0.08029, 0.4496, 0.1167, 0.4717, 0.1582, 0.4854, 0.2032, 0.49, 0.25, 0.4854, 0.2968, 0.4717, 0.3418, 0.4496, 0.3833, 0.4197, 0.4197, 0.3833, 0.4496, 0.3418, 0.4717, 0.0625, 0.5, 0.0625, 1.0, 0.03125, 1.0, 0.03125, 0.5, 0.03125, 0.5, 0.03125, 1.0, 0.0, 1.0, 0.0, 0.5, 0.75, 0.49, 0.7968, 0.4854, 0.8418, 0.4717, 0.8833, 0.4496, 0.9197, 0.4197, 0.9496, 0.3833, 0.9717, 0.3418, 0.9854, 0.2968, 0.99, 0.25, 0.9854, 0.2032, 0.9717, 0.1582, 0.9496, 0.1167, 0.9197, 0.08029, 0.8833, 0.05045, 0.8418, 0.02827, 0.7968, 0.01461, 0.75, 0.01, 0.7032, 0.01461, 0.6582, 0.02827, 0.6167, 0.05045, 0.5803, 0.08029, 0.5504, 0.1167, 0.5283, 0.1582, 0.5146, 0.2032, 0.51, 0.25, 0.5146, 0.2968, 0.5283, 0.3418, 0.5504, 0.3833, 0.5803, 0.4197, 0.6167, 0.4496, 0.6582, 0.4717, 0.7032, 0.4854])
me_cylinder.materials.append(mat_material_006)
me_cylinder.update()
me_cube_003 = bpy.data.meshes.new('Cube.003')
me_cube_003.from_pydata([(-1.0, -1.0, -1.0), (-1.0, -1.0, 1.0), (-1.0, 1.0, -1.0), (-1.0, 1.0, 1.0), (1.0, -1.0, -1.0), (1.0, -1.0, 1.0), (1.0, 1.0, -1.0), (1.0, 1.0, 1.0)], [], [(0, 1, 3, 2), (2, 3, 7, 6), (6, 7, 5, 4), (4, 5, 1, 0), (2, 6, 4, 0), (7, 3, 1, 5)])
_uv = me_cube_003.uv_layers.new(name='UVMap')
_uv.uv.foreach_set('vector', [0.375, 0.0, 0.625, 0.0, 0.625, 0.25, 0.375, 0.25, 0.375, 0.25, 0.625, 0.25, 0.625, 0.5, 0.375, 0.5, 0.375, 0.5, 0.625, 0.5, 0.625, 0.75, 0.375, 0.75, 0.375, 0.75, 0.625, 0.75, 0.625, 1.0, 0.375, 1.0, 0.125, 0.5, 0.375, 0.5, 0.375, 0.75, 0.125, 0.75, 0.625, 0.5, 0.875, 0.5, 0.875, 0.75, 0.625, 0.75])
me_cube_003.materials.append(mat_material_007)
me_cube_003.update()
me_cube_007 = bpy.data.meshes.new('Cube.007')
me_cube_007.from_pydata([(-1.0, -1.0, -1.0), (-1.0, -1.0, 1.0), (-1.0, 1.0, -1.0), (-1.0, 1.0, 1.0), (1.0, -1.0, -1.0), (1.0, -1.0, 1.0), (1.0, 1.0, -1.0), (1.0, 1.0, 1.0)], [], [(0, 1, 3, 2), (2, 3, 7, 6), (6, 7, 5, 4), (4, 5, 1, 0), (2, 6, 4, 0), (7, 3, 1, 5)])
_uv = me_cube_007.uv_layers.new(name='UVMap')
_uv.uv.foreach_set('vector', [0.375, 0.0, 0.625, 0.0, 0.625, 0.25, 0.375, 0.25, 0.375, 0.25, 0.625, 0.25, 0.625, 0.5, 0.375, 0.5, 0.375, 0.5, 0.625, 0.5, 0.625, 0.75, 0.375, 0.75, 0.375, 0.75, 0.625, 0.75, 0.625, 1.0, 0.375, 1.0, 0.125, 0.5, 0.375, 0.5, 0.375, 0.75, 0.125, 0.75, 0.625, 0.5, 0.875, 0.5, 0.875, 0.75, 0.625, 0.75])
me_cube_007.materials.append(mat_material_037)
me_cube_007.update()
me_cube_020 = bpy.data.meshes.new('Cube.020')
me_cube_020.from_pydata([(-1.0, -1.0, -1.0), (-1.0, -1.0, 1.0), (-1.0, 1.0, -1.0), (-1.0, 1.0, 1.0), (1.0, -1.0, -1.0), (1.0, -1.0, 1.0), (1.0, 1.0, -1.0), (1.0, 1.0, 1.0)], [], [(0, 1, 3, 2), (2, 3, 7, 6), (6, 7, 5, 4), (4, 5, 1, 0), (2, 6, 4, 0), (7, 3, 1, 5)])
_uv = me_cube_020.uv_layers.new(name='UVMap')
_uv.uv.foreach_set('vector', [0.375, 0.0, 0.625, 0.0, 0.625, 0.25, 0.375, 0.25, 0.375, 0.25, 0.625, 0.25, 0.625, 0.5, 0.375, 0.5, 0.375, 0.5, 0.625, 0.5, 0.625, 0.75, 0.375, 0.75, 0.375, 0.75, 0.625, 0.75, 0.625, 1.0, 0.375, 1.0, 0.125, 0.5, 0.375, 0.5, 0.375, 0.75, 0.125, 0.75, 0.625, 0.5, 0.875, 0.5, 0.875, 0.75, 0.625, 0.75])
me_cube_020.materials.append(mat_material_038)
me_cube_020.update()
me_cube_048 = bpy.data.meshes.new('Cube.048')
me_cube_048.from_pydata([(-1.0, -1.0, -1.0), (-1.0, -1.0, 1.0), (-1.0, 1.0, -1.0), (-1.0, 1.0, 1.0), (1.0, -1.0, -1.0), (1.0, -1.0, 1.0), (1.0, 1.0, -1.0), (1.0, 1.0, 1.0)], [], [(0, 1, 3, 2), (2, 3, 7, 6), (6, 7, 5, 4), (4, 5, 1, 0), (2, 6, 4, 0), (7, 3, 1, 5)])
_uv = me_cube_048.uv_layers.new(name='UVMap')
_uv.uv.foreach_set('vector', [0.375, 0.0, 0.625, 0.0, 0.625, 0.25, 0.375, 0.25, 0.375, 0.25, 0.625, 0.25, 0.625, 0.5, 0.375, 0.5, 0.375, 0.5, 0.625, 0.5, 0.625, 0.75, 0.375, 0.75, 0.375, 0.75, 0.625, 0.75, 0.625, 1.0, 0.375, 1.0, 0.125, 0.5, 0.375, 0.5, 0.375, 0.75, 0.125, 0.75, 0.625, 0.5, 0.875, 0.5, 0.875, 0.75, 0.625, 0.75])
me_cube_048.materials.append(mat_material_059)
me_cube_048.update()
me_cube_005 = bpy.data.meshes.new('Cube.005')
me_cube_005.from_pydata([(-1.0, -1.0, -1.0), (-1.0, -1.0, 1.0), (-1.0, 1.0, -1.0), (-1.0, 1.0, 1.0), (1.0, -1.0, -1.0), (1.0, -1.0, 1.0), (1.0, 1.0, -1.0), (1.0, 1.0, 1.0)], [], [(0, 1, 3, 2), (2, 3, 7, 6), (6, 7, 5, 4), (4, 5, 1, 0), (2, 6, 4, 0), (7, 3, 1, 5)])
_uv = me_cube_005.uv_layers.new(name='UVMap')
_uv.uv.foreach_set('vector', [0.375, 0.0, 0.625, 0.0, 0.625, 0.25, 0.375, 0.25, 0.375, 0.25, 0.625, 0.25, 0.625, 0.5, 0.375, 0.5, 0.375, 0.5, 0.625, 0.5, 0.625, 0.75, 0.375, 0.75, 0.375, 0.75, 0.625, 0.75, 0.625, 1.0, 0.375, 1.0, 0.125, 0.5, 0.375, 0.5, 0.375, 0.75, 0.125, 0.75, 0.625, 0.5, 0.875, 0.5, 0.875, 0.75, 0.625, 0.75])
me_cube_005.materials.append(mat_material_012)
me_cube_005.update()
me_cube_008 = bpy.data.meshes.new('Cube.008')
me_cube_008.from_pydata([(-1.0, -1.0, -1.0), (-1.0, -1.0, 1.0), (-1.0, 1.0, -1.0), (-1.0, 1.0, 1.0), (1.0, -1.0, -1.0), (1.0, -1.0, 1.0), (1.0, 1.0, -1.0), (1.0, 1.0, 1.0)], [], [(0, 1, 3, 2), (2, 3, 7, 6), (6, 7, 5, 4), (4, 5, 1, 0), (2, 6, 4, 0), (7, 3, 1, 5)])
_uv = me_cube_008.uv_layers.new(name='UVMap')
_uv.uv.foreach_set('vector', [0.375, 0.0, 0.625, 0.0, 0.625, 0.25, 0.375, 0.25, 0.375, 0.25, 0.625, 0.25, 0.625, 0.5, 0.375, 0.5, 0.375, 0.5, 0.625, 0.5, 0.625, 0.75, 0.375, 0.75, 0.375, 0.75, 0.625, 0.75, 0.625, 1.0, 0.375, 1.0, 0.125, 0.5, 0.375, 0.5, 0.375, 0.75, 0.125, 0.75, 0.625, 0.5, 0.875, 0.5, 0.875, 0.75, 0.625, 0.75])
me_cube_008.materials.append(mat_material_029)
me_cube_008.update()
me_cube_009 = bpy.data.meshes.new('Cube.009')
me_cube_009.from_pydata([(-1.0, -1.0, -1.0), (-1.0, -1.0, 1.0), (-1.0, 1.0, -1.0), (-1.0, 1.0, 1.0), (1.0, -1.0, -1.0), (1.0, -1.0, 1.0), (1.0, 1.0, -1.0), (1.0, 1.0, 1.0)], [], [(0, 1, 3, 2), (2, 3, 7, 6), (6, 7, 5, 4), (4, 5, 1, 0), (2, 6, 4, 0), (7, 3, 1, 5)])
_uv = me_cube_009.uv_layers.new(name='UVMap')
_uv.uv.foreach_set('vector', [0.375, 0.0, 0.625, 0.0, 0.625, 0.25, 0.375, 0.25, 0.375, 0.25, 0.625, 0.25, 0.625, 0.5, 0.375, 0.5, 0.375, 0.5, 0.625, 0.5, 0.625, 0.75, 0.375, 0.75, 0.375, 0.75, 0.625, 0.75, 0.625, 1.0, 0.375, 1.0, 0.125, 0.5, 0.375, 0.5, 0.375, 0.75, 0.125, 0.75, 0.625, 0.5, 0.875, 0.5, 0.875, 0.75, 0.625, 0.75])
me_cube_009.materials.append(mat_material_070)
me_cube_009.update()
me_cube_010 = bpy.data.meshes.new('Cube.010')
me_cube_010.from_pydata([(-1.0, -1.0, -1.0), (-1.0, -1.0, 1.0), (-1.0, 1.0, -1.0), (-1.0, 1.0, 1.0), (1.0, -1.0, -1.0), (1.0, -1.0, 1.0), (1.0, 1.0, -1.0), (1.0, 1.0, 1.0)], [], [(0, 1, 3, 2), (2, 3, 7, 6), (6, 7, 5, 4), (4, 5, 1, 0), (2, 6, 4, 0), (7, 3, 1, 5)])
_uv = me_cube_010.uv_layers.new(name='UVMap')
_uv.uv.foreach_set('vector', [0.375, 0.0, 0.625, 0.0, 0.625, 0.25, 0.375, 0.25, 0.375, 0.25, 0.625, 0.25, 0.625, 0.5, 0.375, 0.5, 0.375, 0.5, 0.625, 0.5, 0.625, 0.75, 0.375, 0.75, 0.375, 0.75, 0.625, 0.75, 0.625, 1.0, 0.375, 1.0, 0.125, 0.5, 0.375, 0.5, 0.375, 0.75, 0.125, 0.75, 0.625, 0.5, 0.875, 0.5, 0.875, 0.75, 0.625, 0.75])
me_cube_010.materials.append(mat_material_071)
me_cube_010.update()
me_cube_011 = bpy.data.meshes.new('Cube.011')
me_cube_011.from_pydata([(-1.0, -1.0, -1.0), (-1.0, -1.0, 1.0), (-1.0, 1.0, -1.0), (-1.0, 1.0, 1.0), (1.0, -1.0, -1.0), (1.0, -1.0, 1.0), (1.0, 1.0, -1.0), (1.0, 1.0, 1.0)], [], [(0, 1, 3, 2), (2, 3, 7, 6), (6, 7, 5, 4), (4, 5, 1, 0), (2, 6, 4, 0), (7, 3, 1, 5)])
_uv = me_cube_011.uv_layers.new(name='UVMap')
_uv.uv.foreach_set('vector', [0.375, 0.0, 0.625, 0.0, 0.625, 0.25, 0.375, 0.25, 0.375, 0.25, 0.625, 0.25, 0.625, 0.5, 0.375, 0.5, 0.375, 0.5, 0.625, 0.5, 0.625, 0.75, 0.375, 0.75, 0.375, 0.75, 0.625, 0.75, 0.625, 1.0, 0.375, 1.0, 0.125, 0.5, 0.375, 0.5, 0.375, 0.75, 0.125, 0.75, 0.625, 0.5, 0.875, 0.5, 0.875, 0.75, 0.625, 0.75])
me_cube_011.materials.append(mat_material_072)
me_cube_011.update()
me_cube_012 = bpy.data.meshes.new('Cube.012')
me_cube_012.from_pydata([(-1.0, -1.0, -1.0), (-1.0, -1.0, 1.0), (-1.0, 1.0, -1.0), (-1.0, 1.0, 1.0), (1.0, -1.0, -1.0), (1.0, -1.0, 1.0), (1.0, 1.0, -1.0), (1.0, 1.0, 1.0)], [], [(0, 1, 3, 2), (2, 3, 7, 6), (6, 7, 5, 4), (4, 5, 1, 0), (2, 6, 4, 0), (7, 3, 1, 5)])
_uv = me_cube_012.uv_layers.new(name='UVMap')
_uv.uv.foreach_set('vector', [0.375, 0.0, 0.625, 0.0, 0.625, 0.25, 0.375, 0.25, 0.375, 0.25, 0.625, 0.25, 0.625, 0.5, 0.375, 0.5, 0.375, 0.5, 0.625, 0.5, 0.625, 0.75, 0.375, 0.75, 0.375, 0.75, 0.625, 0.75, 0.625, 1.0, 0.375, 1.0, 0.125, 0.5, 0.375, 0.5, 0.375, 0.75, 0.125, 0.75, 0.625, 0.5, 0.875, 0.5, 0.875, 0.75, 0.625, 0.75])
me_cube_012.materials.append(mat_material_073)
me_cube_012.update()
me_cube_013 = bpy.data.meshes.new('Cube.013')
me_cube_013.from_pydata([(-1.0, -1.0, -1.0), (-1.0, -1.0, 1.0), (-1.0, 1.0, -1.0), (-1.0, 1.0, 1.0), (1.0, -1.0, -1.0), (1.0, -1.0, 1.0), (1.0, 1.0, -1.0), (1.0, 1.0, 1.0)], [], [(0, 1, 3, 2), (2, 3, 7, 6), (6, 7, 5, 4), (4, 5, 1, 0), (2, 6, 4, 0), (7, 3, 1, 5)])
_uv = me_cube_013.uv_layers.new(name='UVMap')
_uv.uv.foreach_set('vector', [0.375, 0.0, 0.625, 0.0, 0.625, 0.25, 0.375, 0.25, 0.375, 0.25, 0.625, 0.25, 0.625, 0.5, 0.375, 0.5, 0.375, 0.5, 0.625, 0.5, 0.625, 0.75, 0.375, 0.75, 0.375, 0.75, 0.625, 0.75, 0.625, 1.0, 0.375, 1.0, 0.125, 0.5, 0.375, 0.5, 0.375, 0.75, 0.125, 0.75, 0.625, 0.5, 0.875, 0.5, 0.875, 0.75, 0.625, 0.75])
me_cube_013.materials.append(mat_material_074)
me_cube_013.update()
me_cube_014 = bpy.data.meshes.new('Cube.014')
me_cube_014.from_pydata([(-1.0, -1.0, -1.0), (-1.0, -1.0, 1.0), (-1.0, 1.0, -1.0), (-1.0, 1.0, 1.0), (1.0, -1.0, -1.0), (1.0, -1.0, 1.0), (1.0, 1.0, -1.0), (1.0, 1.0, 1.0)], [], [(0, 1, 3, 2), (2, 3, 7, 6), (6, 7, 5, 4), (4, 5, 1, 0), (2, 6, 4, 0), (7, 3, 1, 5)])
_uv = me_cube_014.uv_layers.new(name='UVMap')
_uv.uv.foreach_set('vector', [0.375, 0.0, 0.625, 0.0, 0.625, 0.25, 0.375, 0.25, 0.375, 0.25, 0.625, 0.25, 0.625, 0.5, 0.375, 0.5, 0.375, 0.5, 0.625, 0.5, 0.625, 0.75, 0.375, 0.75, 0.375, 0.75, 0.625, 0.75, 0.625, 1.0, 0.375, 1.0, 0.125, 0.5, 0.375, 0.5, 0.375, 0.75, 0.125, 0.75, 0.625, 0.5, 0.875, 0.5, 0.875, 0.75, 0.625, 0.75])
me_cube_014.materials.append(mat_material_075)
me_cube_014.update()
me_cube_015 = bpy.data.meshes.new('Cube.015')
me_cube_015.from_pydata([(-1.0, -1.0, -1.0), (-1.0, -1.0, 1.0), (-1.0, 1.0, -1.0), (-1.0, 1.0, 1.0), (1.0, -1.0, -1.0), (1.0, -1.0, 1.0), (1.0, 1.0, -1.0), (1.0, 1.0, 1.0)], [], [(0, 1, 3, 2), (2, 3, 7, 6), (6, 7, 5, 4), (4, 5, 1, 0), (2, 6, 4, 0), (7, 3, 1, 5)])
_uv = me_cube_015.uv_layers.new(name='UVMap')
_uv.uv.foreach_set('vector', [0.375, 0.0, 0.625, 0.0, 0.625, 0.25, 0.375, 0.25, 0.375, 0.25, 0.625, 0.25, 0.625, 0.5, 0.375, 0.5, 0.375, 0.5, 0.625, 0.5, 0.625, 0.75, 0.375, 0.75, 0.375, 0.75, 0.625, 0.75, 0.625, 1.0, 0.375, 1.0, 0.125, 0.5, 0.375, 0.5, 0.375, 0.75, 0.125, 0.75, 0.625, 0.5, 0.875, 0.5, 0.875, 0.75, 0.625, 0.75])
me_cube_015.materials.append(mat_material_076)
me_cube_015.update()
me_cube_016 = bpy.data.meshes.new('Cube.016')
me_cube_016.from_pydata([(-1.0, -1.0, -1.0), (-1.0, -1.0, 1.0), (-1.0, 1.0, -1.0), (-1.0, 1.0, 1.0), (1.0, -1.0, -1.0), (1.0, -1.0, 1.0), (1.0, 1.0, -1.0), (1.0, 1.0, 1.0)], [], [(0, 1, 3, 2), (2, 3, 7, 6), (6, 7, 5, 4), (4, 5, 1, 0), (2, 6, 4, 0), (7, 3, 1, 5)])
_uv = me_cube_016.uv_layers.new(name='UVMap')
_uv.uv.foreach_set('vector', [0.375, 0.0, 0.625, 0.0, 0.625, 0.25, 0.375, 0.25, 0.375, 0.25, 0.625, 0.25, 0.625, 0.5, 0.375, 0.5, 0.375, 0.5, 0.625, 0.5, 0.625, 0.75, 0.375, 0.75, 0.375, 0.75, 0.625, 0.75, 0.625, 1.0, 0.375, 1.0, 0.125, 0.5, 0.375, 0.5, 0.375, 0.75, 0.125, 0.75, 0.625, 0.5, 0.875, 0.5, 0.875, 0.75, 0.625, 0.75])
me_cube_016.materials.append(mat_material_077)
me_cube_016.update()
me_cube_018 = bpy.data.meshes.new('Cube.018')
me_cube_018.from_pydata([(-1.0, -1.0, -1.0), (-1.0, -1.0, 1.0), (-1.0, 1.0, -1.0), (-1.0, 1.0, 1.0), (1.0, -1.0, -1.0), (1.0, -1.0, 1.0), (1.0, 1.0, -1.0), (1.0, 1.0, 1.0)], [], [(0, 1, 3, 2), (2, 3, 7, 6), (6, 7, 5, 4), (4, 5, 1, 0), (2, 6, 4, 0), (7, 3, 1, 5)])
_uv = me_cube_018.uv_layers.new(name='UVMap')
_uv.uv.foreach_set('vector', [0.375, 0.0, 0.625, 0.0, 0.625, 0.25, 0.375, 0.25, 0.375, 0.25, 0.625, 0.25, 0.625, 0.5, 0.375, 0.5, 0.375, 0.5, 0.625, 0.5, 0.625, 0.75, 0.375, 0.75, 0.375, 0.75, 0.625, 0.75, 0.625, 1.0, 0.375, 1.0, 0.125, 0.5, 0.375, 0.5, 0.375, 0.75, 0.125, 0.75, 0.625, 0.5, 0.875, 0.5, 0.875, 0.75, 0.625, 0.75])
me_cube_018.materials.append(mat_material_079)
me_cube_018.update()
me_cube_019 = bpy.data.meshes.new('Cube.019')
me_cube_019.from_pydata([(-1.0, -1.0, -1.0), (-1.0, -1.0, 1.0), (-1.0, 1.0, -1.0), (-1.0, 1.0, 1.0), (1.0, -1.0, -1.0), (1.0, -1.0, 1.0), (1.0, 1.0, -1.0), (1.0, 1.0, 1.0)], [], [(0, 1, 3, 2), (2, 3, 7, 6), (6, 7, 5, 4), (4, 5, 1, 0), (2, 6, 4, 0), (7, 3, 1, 5)])
_uv = me_cube_019.uv_layers.new(name='UVMap')
_uv.uv.foreach_set('vector', [0.375, 0.0, 0.625, 0.0, 0.625, 0.25, 0.375, 0.25, 0.375, 0.25, 0.625, 0.25, 0.625, 0.5, 0.375, 0.5, 0.375, 0.5, 0.625, 0.5, 0.625, 0.75, 0.375, 0.75, 0.375, 0.75, 0.625, 0.75, 0.625, 1.0, 0.375, 1.0, 0.125, 0.5, 0.375, 0.5, 0.375, 0.75, 0.125, 0.75, 0.625, 0.5, 0.875, 0.5, 0.875, 0.75, 0.625, 0.75])
me_cube_019.materials.append(mat_material_080)
me_cube_019.update()
me_cube_021 = bpy.data.meshes.new('Cube.021')
me_cube_021.from_pydata([(-1.0, -1.0, -1.0), (-1.0, -1.0, 1.0), (-1.0, 1.0, -1.0), (-1.0, 1.0, 1.0), (1.0, -1.0, -1.0), (1.0, -1.0, 1.0), (1.0, 1.0, -1.0), (1.0, 1.0, 1.0)], [], [(0, 1, 3, 2), (2, 3, 7, 6), (6, 7, 5, 4), (4, 5, 1, 0), (2, 6, 4, 0), (7, 3, 1, 5)])
_uv = me_cube_021.uv_layers.new(name='UVMap')
_uv.uv.foreach_set('vector', [0.375, 0.0, 0.625, 0.0, 0.625, 0.25, 0.375, 0.25, 0.375, 0.25, 0.625, 0.25, 0.625, 0.5, 0.375, 0.5, 0.375, 0.5, 0.625, 0.5, 0.625, 0.75, 0.375, 0.75, 0.375, 0.75, 0.625, 0.75, 0.625, 1.0, 0.375, 1.0, 0.125, 0.5, 0.375, 0.5, 0.375, 0.75, 0.125, 0.75, 0.625, 0.5, 0.875, 0.5, 0.875, 0.75, 0.625, 0.75])
me_cube_021.materials.append(mat_material_081)
me_cube_021.update()
me_cube_022 = bpy.data.meshes.new('Cube.022')
me_cube_022.from_pydata([(-1.0, -1.0, -1.0), (-1.0, -1.0, 1.0), (-1.0, 1.0, -1.0), (-1.0, 1.0, 1.0), (1.0, -1.0, -1.0), (1.0, -1.0, 1.0), (1.0, 1.0, -1.0), (1.0, 1.0, 1.0)], [], [(0, 1, 3, 2), (2, 3, 7, 6), (6, 7, 5, 4), (4, 5, 1, 0), (2, 6, 4, 0), (7, 3, 1, 5)])
_uv = me_cube_022.uv_layers.new(name='UVMap')
_uv.uv.foreach_set('vector', [0.375, 0.0, 0.625, 0.0, 0.625, 0.25, 0.375, 0.25, 0.375, 0.25, 0.625, 0.25, 0.625, 0.5, 0.375, 0.5, 0.375, 0.5, 0.625, 0.5, 0.625, 0.75, 0.375, 0.75, 0.375, 0.75, 0.625, 0.75, 0.625, 1.0, 0.375, 1.0, 0.125, 0.5, 0.375, 0.5, 0.375, 0.75, 0.125, 0.75, 0.625, 0.5, 0.875, 0.5, 0.875, 0.75, 0.625, 0.75])
me_cube_022.materials.append(mat_material_082)
me_cube_022.update()
me_cube_023 = bpy.data.meshes.new('Cube.023')
me_cube_023.from_pydata([(-1.0, -1.0, -1.0), (-1.0, -1.0, 1.0), (-1.0, 1.0, -1.0), (-1.0, 1.0, 1.0), (1.0, -1.0, -1.0), (1.0, -1.0, 1.0), (1.0, 1.0, -1.0), (1.0, 1.0, 1.0)], [], [(0, 1, 3, 2), (2, 3, 7, 6), (6, 7, 5, 4), (4, 5, 1, 0), (2, 6, 4, 0), (7, 3, 1, 5)])
_uv = me_cube_023.uv_layers.new(name='UVMap')
_uv.uv.foreach_set('vector', [0.375, 0.0, 0.625, 0.0, 0.625, 0.25, 0.375, 0.25, 0.375, 0.25, 0.625, 0.25, 0.625, 0.5, 0.375, 0.5, 0.375, 0.5, 0.625, 0.5, 0.625, 0.75, 0.375, 0.75, 0.375, 0.75, 0.625, 0.75, 0.625, 1.0, 0.375, 1.0, 0.125, 0.5, 0.375, 0.5, 0.375, 0.75, 0.125, 0.75, 0.625, 0.5, 0.875, 0.5, 0.875, 0.75, 0.625, 0.75])
me_cube_023.materials.append(mat_material_083)
me_cube_023.update()
me_cube_024 = bpy.data.meshes.new('Cube.024')
me_cube_024.from_pydata([(-1.0, -1.0, -1.0), (-1.0, -1.0, 1.0), (-1.0, 1.0, -1.0), (-1.0, 1.0, 1.0), (1.0, -1.0, -1.0), (1.0, -1.0, 1.0), (1.0, 1.0, -1.0), (1.0, 1.0, 1.0)], [], [(0, 1, 3, 2), (2, 3, 7, 6), (6, 7, 5, 4), (4, 5, 1, 0), (2, 6, 4, 0), (7, 3, 1, 5)])
_uv = me_cube_024.uv_layers.new(name='UVMap')
_uv.uv.foreach_set('vector', [0.375, 0.0, 0.625, 0.0, 0.625, 0.25, 0.375, 0.25, 0.375, 0.25, 0.625, 0.25, 0.625, 0.5, 0.375, 0.5, 0.375, 0.5, 0.625, 0.5, 0.625, 0.75, 0.375, 0.75, 0.375, 0.75, 0.625, 0.75, 0.625, 1.0, 0.375, 1.0, 0.125, 0.5, 0.375, 0.5, 0.375, 0.75, 0.125, 0.75, 0.625, 0.5, 0.875, 0.5, 0.875, 0.75, 0.625, 0.75])
me_cube_024.materials.append(mat_material_084)
me_cube_024.update()
me_cube_025 = bpy.data.meshes.new('Cube.025')
me_cube_025.from_pydata([(-1.0, -1.0, -1.0), (-1.0, -1.0, 1.0), (-1.0, 1.0, -1.0), (-1.0, 1.0, 1.0), (1.0, -1.0, -1.0), (1.0, -1.0, 1.0), (1.0, 1.0, -1.0), (1.0, 1.0, 1.0)], [], [(0, 1, 3, 2), (2, 3, 7, 6), (6, 7, 5, 4), (4, 5, 1, 0), (2, 6, 4, 0), (7, 3, 1, 5)])
_uv = me_cube_025.uv_layers.new(name='UVMap')
_uv.uv.foreach_set('vector', [0.375, 0.0, 0.625, 0.0, 0.625, 0.25, 0.375, 0.25, 0.375, 0.25, 0.625, 0.25, 0.625, 0.5, 0.375, 0.5, 0.375, 0.5, 0.625, 0.5, 0.625, 0.75, 0.375, 0.75, 0.375, 0.75, 0.625, 0.75, 0.625, 1.0, 0.375, 1.0, 0.125, 0.5, 0.375, 0.5, 0.375, 0.75, 0.125, 0.75, 0.625, 0.5, 0.875, 0.5, 0.875, 0.75, 0.625, 0.75])
me_cube_025.materials.append(mat_material_085)
me_cube_025.update()
me_cube_026 = bpy.data.meshes.new('Cube.026')
me_cube_026.from_pydata([(-1.0, -1.0, -1.0), (-1.0, -1.0, 1.0), (-1.0, 1.0, -1.0), (-1.0, 1.0, 1.0), (1.0, -1.0, -1.0), (1.0, -1.0, 1.0), (1.0, 1.0, -1.0), (1.0, 1.0, 1.0)], [], [(0, 1, 3, 2), (2, 3, 7, 6), (6, 7, 5, 4), (4, 5, 1, 0), (2, 6, 4, 0), (7, 3, 1, 5)])
_uv = me_cube_026.uv_layers.new(name='UVMap')
_uv.uv.foreach_set('vector', [0.375, 0.0, 0.625, 0.0, 0.625, 0.25, 0.375, 0.25, 0.375, 0.25, 0.625, 0.25, 0.625, 0.5, 0.375, 0.5, 0.375, 0.5, 0.625, 0.5, 0.625, 0.75, 0.375, 0.75, 0.375, 0.75, 0.625, 0.75, 0.625, 1.0, 0.375, 1.0, 0.125, 0.5, 0.375, 0.5, 0.375, 0.75, 0.125, 0.75, 0.625, 0.5, 0.875, 0.5, 0.875, 0.75, 0.625, 0.75])
me_cube_026.materials.append(mat_material_086)
me_cube_026.update()
me_cube_027 = bpy.data.meshes.new('Cube.027')
me_cube_027.from_pydata([(-1.0, -1.0, -1.0), (-1.0, -1.0, 1.0), (-1.0, 1.0, -1.0), (-1.0, 1.0, 1.0), (1.0, -1.0, -1.0), (1.0, -1.0, 1.0), (1.0, 1.0, -1.0), (1.0, 1.0, 1.0)], [], [(0, 1, 3, 2), (2, 3, 7, 6), (6, 7, 5, 4), (4, 5, 1, 0), (2, 6, 4, 0), (7, 3, 1, 5)])
_uv = me_cube_027.uv_layers.new(name='UVMap')
_uv.uv.foreach_set('vector', [0.375, 0.0, 0.625, 0.0, 0.625, 0.25, 0.375, 0.25, 0.375, 0.25, 0.625, 0.25, 0.625, 0.5, 0.375, 0.5, 0.375, 0.5, 0.625, 0.5, 0.625, 0.75, 0.375, 0.75, 0.375, 0.75, 0.625, 0.75, 0.625, 1.0, 0.375, 1.0, 0.125, 0.5, 0.375, 0.5, 0.375, 0.75, 0.125, 0.75, 0.625, 0.5, 0.875, 0.5, 0.875, 0.75, 0.625, 0.75])
me_cube_027.materials.append(mat_material_087)
me_cube_027.update()

# ---- curves / text
txt_text = bpy.data.curves.new('Text', 'FONT')
txt_text.dimensions = '2D'
txt_text.body = 'ФФФФФA'
txt_text.materials.append(mat_material_001)
txt_text.bevel_profile.use_clip = True
txt_text.extrude = 0.002
txt_text_012 = bpy.data.curves.new('Text.012', 'FONT')
txt_text_012.dimensions = '2D'
txt_text_012.body = '1'
txt_text_012.materials.append(mat_material_069)
txt_text_001 = bpy.data.curves.new('Text.001', 'FONT')
txt_text_001.dimensions = '2D'
txt_text_001.body = '5'
txt_text_001.materials.append(mat_material_088)
txt_text_002 = bpy.data.curves.new('Text.002', 'FONT')
txt_text_002.dimensions = '2D'
txt_text_002.body = '0'
txt_text_002.materials.append(mat_material_089)
txt_text_003 = bpy.data.curves.new('Text.003', 'FONT')
txt_text_003.dimensions = '2D'
txt_text_003.body = '2'
txt_text_003.materials.append(mat_material_090)
txt_text_004 = bpy.data.curves.new('Text.004', 'FONT')
txt_text_004.dimensions = '2D'
txt_text_004.body = '4'
txt_text_004.materials.append(mat_material_091)
txt_text_005 = bpy.data.curves.new('Text.005', 'FONT')
txt_text_005.dimensions = '2D'
txt_text_005.body = '3'
txt_text_005.materials.append(mat_material_092)

# ---- objects
ob_cube = bpy.data.objects.new('Cube', me_cube)
ob_light = bpy.data.objects.new('Light', light_light)
ob_camera = bpy.data.objects.new('Camera', cam_camera)
ob_cube_001 = bpy.data.objects.new('Cube.001', me_cube_001)
ob_cube_002 = bpy.data.objects.new('Cube.002', me_cube_002)
ob_cube_004 = bpy.data.objects.new('Cube.004', me_cube_001)
ob_cube_005 = bpy.data.objects.new('Cube.005', me_cube_001)
ob_cone = bpy.data.objects.new('Cone', me_cone)
ob_cylinder = bpy.data.objects.new('Cylinder', me_cylinder)
ob_cube_006 = bpy.data.objects.new('Cube.006', me_cube_003)
ob_sun = bpy.data.objects.new('Sun', light_sun)
ob_text = bpy.data.objects.new('Text', txt_text)
ob_cube_003 = bpy.data.objects.new('Cube.003', me_cube_007)
ob_cube_007 = bpy.data.objects.new('Cube.007', me_cube_020)
ob_cube_028 = bpy.data.objects.new('Cube.028', me_cube_048)
ob_text_003 = bpy.data.objects.new('Text.003', txt_text_012)
ob_cube_009 = bpy.data.objects.new('Cube.009', me_cube_005)
ob_cube_010 = bpy.data.objects.new('Cube.010', me_cube_008)
ob_cube_011 = bpy.data.objects.new('Cube.011', me_cube_009)
ob_cube_012 = bpy.data.objects.new('Cube.012', me_cube_010)
ob_cube_013 = bpy.data.objects.new('Cube.013', me_cube_011)
ob_cube_014 = bpy.data.objects.new('Cube.014', me_cube_012)
ob_cube_015 = bpy.data.objects.new('Cube.015', me_cube_013)
ob_cube_016 = bpy.data.objects.new('Cube.016', me_cube_014)
ob_cube_017 = bpy.data.objects.new('Cube.017', me_cube_015)
ob_cube_018 = bpy.data.objects.new('Cube.018', me_cube_016)
ob_cube_020 = bpy.data.objects.new('Cube.020', me_cube_018)
ob_cube_021 = bpy.data.objects.new('Cube.021', me_cube_019)
ob_cube_022 = bpy.data.objects.new('Cube.022', me_cube_021)
ob_cube_023 = bpy.data.objects.new('Cube.023', me_cube_022)
ob_cube_024 = bpy.data.objects.new('Cube.024', me_cube_023)
ob_cube_025 = bpy.data.objects.new('Cube.025', me_cube_024)
ob_cube_026 = bpy.data.objects.new('Cube.026', me_cube_025)
ob_cube_027 = bpy.data.objects.new('Cube.027', me_cube_026)
ob_cube_029 = bpy.data.objects.new('Cube.029', me_cube_027)
ob_text_001 = bpy.data.objects.new('Text.001', txt_text_001)
ob_text_002 = bpy.data.objects.new('Text.002', txt_text_002)
ob_text_004 = bpy.data.objects.new('Text.004', txt_text_003)
ob_text_005 = bpy.data.objects.new('Text.005', txt_text_004)
ob_text_006 = bpy.data.objects.new('Text.006', txt_text_005)

# ---- transforms, parenting, visibility, modifiers, constraints
ob_cube.location = (0.07, 0.0, 0.0)
ob_cube.scale = (0.01075, 1.0, 1.0)
ob_cube.lock_rotations_4d = False
ob_cube.empty_display_type = 'ARROWS'
ob_cube.lineart.crease_threshold = 0.0
ob_light.location = (-5.609, -6.628, 4.761)
ob_light.rotation_euler = (0.2864, -0.2786, 0.8541)
ob_light.scale = (2.424, 2.798, 4.308)
ob_light.lock_rotations_4d = False
ob_light.empty_display_type = 'ARROWS'
ob_light.color = (0.0, 0.0, 0.0, 0.0)
ob_light.lineart.crease_threshold = 0.0
ob_camera.location = (7.359, -6.926, 4.958)
ob_camera.rotation_euler = (1.109, 0.0, 0.8149)
ob_camera.lock_rotations_4d = False
ob_camera.empty_display_type = 'ARROWS'
ob_camera.color = (0.0, 0.0, 0.0, 0.0)
ob_camera.display_type = 'WIRE'
ob_camera.lineart.crease_threshold = 0.0
ob_cube_001.location = (-0.05, -0.95, 0.0)
ob_cube_001.scale = (-0.13, 0.05, 1.0)
ob_cube_001.lock_location = (True, True, True)
ob_cube_002.location = (-0.05, 0.95, 0.0)
ob_cube_002.scale = (-0.13, 0.05, 1.0)
ob_cube_004.location = (-0.05, 0.0, 0.95)
ob_cube_004.rotation_euler = (1.571, 0.0, 0.0)
ob_cube_004.scale = (-0.13, 0.05, 1.0)
ob_cube_004.lock_location = (True, True, False)
ob_cube_005.location = (-0.05, 0.0, -0.95)
ob_cube_005.rotation_euler = (1.571, 0.0, 0.0)
ob_cube_005.scale = (-0.13, 0.05, 1.0)
ob_cube_005.lock_location = (True, True, True)
ob_cone.location = (-0.005431, 0.0, -0.2721)
ob_cone.scale = (-0.01722, 0.04527, 0.6208)
ob_cylinder.location = (0.0005325, 0.0, -0.9011)
ob_cylinder.rotation_euler = (0.0, 1.571, 0.0)
ob_cylinder.scale = (0.06, 0.06, 0.03783)
ob_cube_006.location = (-0.1478, -0.007054, 0.0)
ob_cube_006.scale = (0.01269, 0.8992, 0.8977)
ob_sun.location = (-3.003, -2.819, 3.944)
ob_sun.rotation_euler = (0.6954, -0.4615, -0.3734)
ob_text.location = (0.05367, 0.07116, -0.3121)
ob_text.rotation_euler = (-1.571, -3.142, 1.571)
ob_text.scale = (0.2247, 0.6119, 5.044)
ob_cube_003.location = (0.05658, 0.4457, 0.2942)
ob_cube_003.rotation_euler = (-0.3927, -0.02541, -0.07647)
ob_cube_003.scale = (-0.003741, -0.003494, 0.1162)
ob_cube_007.location = (0.05658, 0.7895, 0.00884)
ob_cube_007.rotation_euler = (-0.7854, 0.0, 0.0)
ob_cube_007.scale = (-0.003741, -0.003494, 0.1162)
ob_cube_028.location = (0.05658, 0.08248, 0.3392)
ob_cube_028.rotation_euler = (-0.07854, -0.0, 0.0)
ob_cube_028.scale = (-0.003741, 0.003494, 0.0549)
ob_text_003.location = (0.04967, 0.8502, 0.1864)
ob_text_003.rotation_euler = (1.571, 0.0, -1.571)
ob_text_003.scale = (0.09, 0.14, 2.51)
ob_cube_009.location = (0.05658, 0.1673, 0.3265)
ob_cube_009.rotation_euler = (-0.1571, -0.0, 0.0)
ob_cube_009.scale = (-0.003741, 0.003494, 0.0549)
ob_cube_010.location = (0.05658, 0.2479, 0.3096)
ob_cube_010.rotation_euler = (-0.2356, -0.0, 0.0)
ob_cube_010.scale = (-0.003741, 0.003494, 0.0549)
ob_cube_011.location = (0.05658, 0.339, 0.282)
ob_cube_011.rotation_euler = (-0.3142, -0.0, 0.0)
ob_cube_011.scale = (-0.003741, 0.003494, 0.0549)
ob_cube_012.location = (0.05658, 0.4917, 0.2035)
ob_cube_012.rotation_euler = (-0.4712, -0.0, 0.0)
ob_cube_012.scale = (-0.003741, 0.003494, 0.0549)
ob_cube_013.location = (0.05658, 0.5574, 0.1654)
ob_cube_013.rotation_euler = (-0.5498, -0.0, 0.0)
ob_cube_013.scale = (-0.003741, 0.003494, 0.0549)
ob_cube_014.location = (0.05658, 0.6105, 0.1166)
ob_cube_014.rotation_euler = (-0.6283, -0.0, 0.0)
ob_cube_014.scale = (-0.003741, 0.003494, 0.0549)
ob_cube_015.location = (0.05658, 0.7343, 0.07881)
ob_cube_015.rotation_euler = (-0.7069, 0.0, 0.0)
ob_cube_015.scale = (-0.003741, -0.003494, 0.1162)
ob_cube_016.location = (0.05658, 0.655, 0.07631)
ob_cube_016.rotation_euler = (-0.6632, -0.0, 0.0)
ob_cube_016.scale = (-0.003741, 0.003494, 0.0549)
ob_cube_017.location = (0.05658, -0.08362, 0.3392)
ob_cube_017.rotation_euler = (0.07854, -0.0, 0.0)
ob_cube_017.scale = (-0.003741, -0.003494, 0.0549)
ob_cube_018.location = (0.05658, -0.7049, 0.02754)
ob_cube_018.rotation_euler = (0.7069, -0.0, 0.0)
ob_cube_018.scale = (-0.003741, -0.003494, 0.0549)
ob_cube_020.location = (0.05658, -0.6307, 0.1039)
ob_cube_020.rotation_euler = (0.6283, -0.0, 0.0)
ob_cube_020.scale = (-0.003741, -0.003494, 0.0549)
ob_cube_021.location = (0.05658, -0.5649, 0.159)
ob_cube_021.rotation_euler = (0.5498, -0.0, 0.0)
ob_cube_021.scale = (-0.003741, -0.003494, 0.0549)
ob_cube_022.location = (0.05658, -0.4929, 0.2035)
ob_cube_022.rotation_euler = (0.4712, -0.0, 0.0)
ob_cube_022.scale = (-0.003741, -0.003494, 0.0549)
ob_cube_023.location = (0.05658, -0.3402, 0.282)
ob_cube_023.rotation_euler = (0.3142, -0.0, 0.0)
ob_cube_023.scale = (-0.003741, -0.003494, 0.0549)
ob_cube_024.location = (0.05658, -0.249, 0.3096)
ob_cube_024.rotation_euler = (0.2356, -0.0, 0.0)
ob_cube_024.scale = (-0.003741, -0.003494, 0.0549)
ob_cube_025.location = (0.05658, -0.1684, 0.3265)
ob_cube_025.rotation_euler = (0.1571, -0.0, 0.0)
ob_cube_025.scale = (-0.003741, -0.003494, 0.0549)
ob_cube_026.location = (0.05658, -0.0006601, 0.4163)
ob_cube_026.scale = (-0.003741, 0.003494, 0.1162)
ob_cube_027.location = (0.05658, -0.7906, 0.00884)
ob_cube_027.rotation_euler = (0.7854, -0.0, 0.0)
ob_cube_027.scale = (-0.003741, 0.003494, 0.1162)
ob_cube_029.location = (0.05658, -0.4468, 0.2942)
ob_cube_029.rotation_euler = (0.3927, -0.02541, 0.07647)
ob_cube_029.scale = (-0.003741, 0.003494, 0.1162)
ob_text_001.location = (0.04967, -0.7825, -0.1126)
ob_text_001.rotation_euler = (1.571, 0.0, -1.571)
ob_text_001.scale = (0.09, 0.14, 2.51)
ob_text_002.location = (0.04967, 0.8502, -0.1126)
ob_text_002.rotation_euler = (1.571, 0.0, -1.571)
ob_text_002.scale = (0.09, 0.14, 2.51)
ob_text_004.location = (0.04967, 0.5364, 0.4218)
ob_text_004.rotation_euler = (1.571, 0.0, -1.571)
ob_text_004.scale = (0.09, 0.14, 2.51)
ob_text_005.location = (0.04967, -0.4942, 0.4218)
ob_text_005.rotation_euler = (1.571, 0.0, -1.571)
ob_text_005.scale = (0.09, 0.14, 2.51)
ob_text_006.location = (0.04967, 0.01898, 0.5596)
ob_text_006.rotation_euler = (1.571, 0.0, -1.571)
ob_text_006.scale = (0.09, 0.14, 2.51)

# ---- collection membership
col_collection.objects.link(ob_cube)
col_collection.objects.link(ob_light)
col_collection.objects.link(ob_camera)
col_collection.objects.link(ob_cube_001)
col_collection.objects.link(ob_cube_002)
col_collection.objects.link(ob_cube_004)
col_collection.objects.link(ob_cube_005)
col_collection.objects.link(ob_cone)
col_collection.objects.link(ob_cylinder)
col_collection.objects.link(ob_cube_006)
col_collection.objects.link(ob_sun)
col_collection.objects.link(ob_text)
col_collection.objects.link(ob_cube_003)
col_collection.objects.link(ob_cube_007)
col_collection.objects.link(ob_cube_028)
col_collection.objects.link(ob_text_003)
col_collection.objects.link(ob_cube_009)
col_collection.objects.link(ob_cube_010)
col_collection.objects.link(ob_cube_011)
col_collection.objects.link(ob_cube_012)
col_collection.objects.link(ob_cube_013)
col_collection.objects.link(ob_cube_014)
col_collection.objects.link(ob_cube_015)
col_collection.objects.link(ob_cube_016)
col_collection.objects.link(ob_cube_017)
col_collection.objects.link(ob_cube_018)
col_collection.objects.link(ob_cube_020)
col_collection.objects.link(ob_cube_021)
col_collection.objects.link(ob_cube_022)
col_collection.objects.link(ob_cube_023)
col_collection.objects.link(ob_cube_024)
col_collection.objects.link(ob_cube_025)
col_collection.objects.link(ob_cube_026)
col_collection.objects.link(ob_cube_027)
col_collection.objects.link(ob_cube_029)
col_collection.objects.link(ob_text_001)
col_collection.objects.link(ob_text_002)
col_collection.objects.link(ob_text_004)
col_collection.objects.link(ob_text_005)
col_collection.objects.link(ob_text_006)

# ---- scene / render settings (as saved in the file)
scene.camera = ob_camera
scene.frame_start = 1; scene.frame_end = 250; scene.frame_set(156)
scene.render.engine = 'BLENDER_EEVEE_NEXT'
scene.cycles.sampling_pattern = 'TABULATED_SOBOL'
scene.cycles.use_light_tree = False
scene.view_settings.view_transform = 'Filmic'
bpy.context.view_layer.update()
